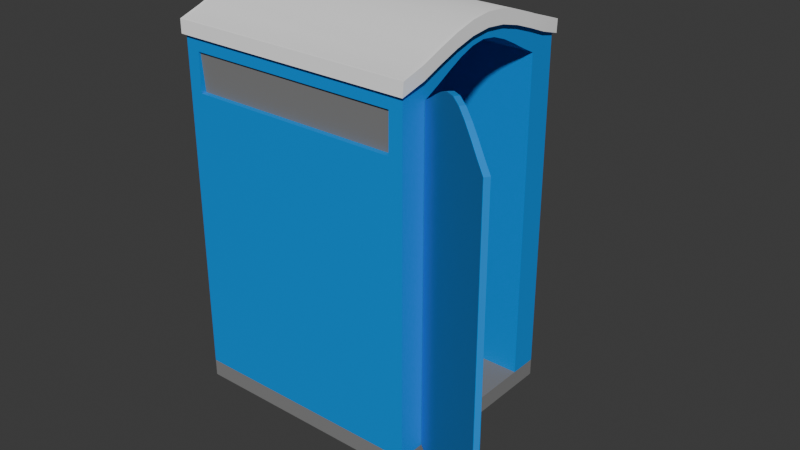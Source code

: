 # Source: door.blend  (saved by Blender 4.4.32; exported with 4.5.12 LTS)
import bpy
from mathutils import Matrix  # noqa: F401  (used for matrix-valued properties, if any)

bpy.ops.wm.read_factory_settings(use_empty=True)
scene = bpy.context.scene
scene.name = 'Scene'

# ---- collections
col_collection = bpy.data.collections.new('Collection'); scene.collection.children.link(col_collection)

# ---- materials (node trees are filled in below, after node groups)
mat_material = bpy.data.materials.new('Material')
mat_material.alpha_threshold = 0.0
mat_material.roughness = 0.5
mat_material.line_color = (0.0, 0.0, 0.0, 1.0)
mat_material_001 = bpy.data.materials.new('Material.001')
mat_material_002 = bpy.data.materials.new('Material.002')
mat_material_003 = bpy.data.materials.new('Material.003')
mat_material_004 = bpy.data.materials.new('Material.004')

# ---- node groups
ng_smooth_by_angle = bpy.data.node_groups.new('Smooth by Angle', 'GeometryNodeTree')
_s = ng_smooth_by_angle.interface.new_socket(name='Mesh', in_out='OUTPUT', socket_type='NodeSocketGeometry')
_s = ng_smooth_by_angle.interface.new_socket(name='Mesh', in_out='INPUT', socket_type='NodeSocketGeometry')
_s = ng_smooth_by_angle.interface.new_socket(name='Angle', in_out='INPUT', socket_type='NodeSocketFloat')
_s.subtype = 'ANGLE'
_s.default_value = 0.5236
_s.min_value = 0.0
_s.max_value = 3.142
_s.description = 'Maximum face angle for smooth edges'
_s = ng_smooth_by_angle.interface.new_socket(name='Ignore Sharpness', in_out='INPUT', socket_type='NodeSocketBool')
_s.force_non_field = True
ng_smooth_by_angle.description = 'Set the sharpness of mesh edges based on the angle between the neighboring faces'
ng_smooth_by_angle.is_modifier = True
_N = ng_smooth_by_angle.nodes; _L = ng_smooth_by_angle.links
n0 = _N.new('GeometryNodeSetShadeSmooth'); n0.name = 'Set Shade Smooth'; n0.location = (120, -80)
n0.domain = 'EDGE'
n1 = _N.new('GeometryNodeSetShadeSmooth'); n1.name = 'Set Shade Smooth.001'; n1.location = (300, -80)
n2 = _N.new('NodeGroupOutput'); n2.name = 'Group Output'; n2.location = (480, -80)
n3 = _N.new('GeometryNodeInputMeshEdgeAngle'); n3.name = 'Edge Angle'; n3.location = (-440, -240)
n4 = _N.new('NodeGroupInput'); n4.name = 'Group Input'; n4.location = (-80, -80)
n5 = _N.new('GeometryNodeInputEdgeSmooth'); n5.name = 'Is Edge Smooth'; n5.location = (-260, -120)
n6 = _N.new('GeometryNodeInputShadeSmooth'); n6.name = 'Is Shade Smooth'; n6.location = (-440, -397)
n7 = _N.new('FunctionNodeCompare'); n7.name = 'Compare'; n7.location = (-260, -260)
n7.operation = 'LESS_EQUAL'
n7.inputs[6].default_value = (0.0, 0.0, 0.0, 0.0)
n7.inputs[7].default_value = (0.0, 0.0, 0.0, 0.0)
n8 = _N.new('FunctionNodeBooleanMath'); n8.name = 'Boolean Math.001'; n8.location = (-80, -260)
n9 = _N.new('NodeGroupInput'); n9.name = 'Group Input.001'; n9.location = (-440, -329)
n10 = _N.new('NodeGroupInput'); n10.name = 'Group Input.002'; n10.location = (-259, -189)
n11 = _N.new('FunctionNodeBooleanMath'); n11.name = 'Boolean Math'; n11.location = (-80, -149)
n11.operation = 'OR'
n12 = _N.new('FunctionNodeBooleanMath'); n12.name = 'Boolean Math.002'; n12.location = (-260, -380)
n12.operation = 'OR'
n13 = _N.new('NodeGroupInput'); n13.name = 'Group Input.003'; n13.location = (-440, -460)
_L.new(n3.outputs[0], n7.inputs[0])
_L.new(n1.outputs[0], n2.inputs[0])
_L.new(n9.outputs[1], n7.inputs[1])
_L.new(n7.outputs[0], n8.inputs[0])
_L.new(n4.outputs[0], n0.inputs[0])
_L.new(n0.outputs[0], n1.inputs[0])
_L.new(n8.outputs[0], n0.inputs[2])
_L.new(n10.outputs[2], n11.inputs[1])
_L.new(n5.outputs[0], n11.inputs[0])
_L.new(n11.outputs[0], n0.inputs[1])
_L.new(n13.outputs[2], n12.inputs[1])
_L.new(n6.outputs[0], n12.inputs[0])
_L.new(n12.outputs[0], n8.inputs[1])
n2.is_active_output = True

# ---- material node trees
mat_material.use_nodes = True; mat_material.node_tree.nodes.clear()
_N = mat_material.node_tree.nodes; _L = mat_material.node_tree.links
n0 = _N.new('ShaderNodeOutputMaterial'); n0.name = 'Material Output'; n0.location = (300, 300)
n1 = _N.new('ShaderNodeBsdfPrincipled'); n1.name = 'Principled BSDF'; n1.location = (10, 300)
n1.inputs[0].default_value = (0.0, 0.2735, 0.8004, 1.0)
n1.inputs[2].default_value = 1.0
n1.inputs[3].default_value = 1.45
_L.new(n1.outputs[0], n0.inputs[0])
n0.is_active_output = True
mat_material_001.use_nodes = True; mat_material_001.node_tree.nodes.clear()
_N = mat_material_001.node_tree.nodes; _L = mat_material_001.node_tree.links
n0 = _N.new('ShaderNodeBsdfPrincipled'); n0.name = 'Principled BSDF'; n0.location = (10, 300)
n0.inputs[0].default_value = (0.2199, 0.2199, 0.2199, 1.0)
n0.inputs[2].default_value = 1.0
n1 = _N.new('ShaderNodeOutputMaterial'); n1.name = 'Material Output'; n1.location = (300, 300)
_L.new(n0.outputs[0], n1.inputs[0])
n1.is_active_output = True
mat_material_002.use_nodes = True; mat_material_002.node_tree.nodes.clear()
_N = mat_material_002.node_tree.nodes; _L = mat_material_002.node_tree.links
n0 = _N.new('ShaderNodeBsdfPrincipled'); n0.name = 'Principled BSDF'; n0.location = (10, 300)
n0.inputs[0].default_value = (1.0, 1.0, 1.0, 1.0)
n0.inputs[2].default_value = 1.0
n1 = _N.new('ShaderNodeOutputMaterial'); n1.name = 'Material Output'; n1.location = (300, 300)
_L.new(n0.outputs[0], n1.inputs[0])
n1.is_active_output = True
mat_material_003.use_nodes = True; mat_material_003.node_tree.nodes.clear()
_N = mat_material_003.node_tree.nodes; _L = mat_material_003.node_tree.links
n0 = _N.new('ShaderNodeBsdfPrincipled'); n0.name = 'Principled BSDF'; n0.location = (10, 300)
n0.inputs[0].default_value = (0.008344, 0.008344, 0.008344, 1.0)
n0.inputs[2].default_value = 1.0
n1 = _N.new('ShaderNodeOutputMaterial'); n1.name = 'Material Output'; n1.location = (300, 300)
_L.new(n0.outputs[0], n1.inputs[0])
n1.is_active_output = True
mat_material_004.use_nodes = True; mat_material_004.node_tree.nodes.clear()
_N = mat_material_004.node_tree.nodes; _L = mat_material_004.node_tree.links
n0 = _N.new('ShaderNodeBsdfPrincipled'); n0.name = 'Principled BSDF'; n0.location = (10, 300)
n0.inputs[0].default_value = (0.0, 0.003313, 0.02475, 1.0)
n0.inputs[1].default_value = 0.1654
n0.inputs[2].default_value = 0.1654
n1 = _N.new('ShaderNodeOutputMaterial'); n1.name = 'Material Output'; n1.location = (300, 300)
_L.new(n0.outputs[0], n1.inputs[0])
n1.is_active_output = True

# ---- world
world_world = bpy.data.worlds.new('World'); scene.world = world_world
world_world.use_nodes = True; world_world.node_tree.nodes.clear()
_N = world_world.node_tree.nodes; _L = world_world.node_tree.links
n0 = _N.new('ShaderNodeOutputWorld'); n0.name = 'World Output'; n0.location = (300, 300)
n1 = _N.new('ShaderNodeBackground'); n1.name = 'Background'; n1.location = (10, 300)
n1.inputs[0].default_value = (0.05088, 0.05088, 0.05088, 1.0)
_L.new(n1.outputs[0], n0.inputs[0])
n0.is_active_output = True
world_world.color = (0.05088, 0.05088, 0.05088)
world_world.sun_shadow_jitter_overblur = 0.0

# ---- meshes
me_cube_001 = bpy.data.meshes.new('Cube.001')
me_cube_001.from_pydata([(-1.391, -1.0, 0.03586), (-1.391, 1.0, 0.03586), (1.0, -1.0, 0.03586), (1.0, -0.716, 3.438), (1.0, 1.0, 0.03586), (1.0, 0.716, 3.438), (-1.256, -0.9998, 3.024), (-1.269, 0.9999, 3.011), (1.0, 0.716, 0.2036), (1.0, -0.716, 0.2036), (-1.257, -0.9962, 3.402), (-1.27, 0.9962, 3.415), (0.8779, 0.9999, 3.011), (0.8649, -0.9998, 3.024), (1.0, 0.5728, 3.509), (1.0, 0.4296, 3.587), (1.0, 0.2864, 3.658), (1.0, 0.1432, 3.71), (1.0, 0.0, 3.73), (1.0, -0.1432, 3.71), (1.0, -0.2864, 3.658), (1.0, -0.4296, 3.587), (1.0, -0.5728, 3.509), (-1.245, -0.5728, 3.509), (-1.245, -0.716, 3.438), (-1.245, 0.716, 3.438), (-1.245, 0.716, 0.2036), (-1.245, -0.716, 0.2036), (-1.245, 0.5728, 3.509), (-1.245, 0.4296, 3.587), (-1.245, 0.2864, 3.658), (-1.245, 0.1432, 3.71), (-1.245, 0.0, 3.73), (-1.245, -0.1432, 3.71), (-1.245, -0.2864, 3.658), (-1.245, -0.4296, 3.587), (0.8649, -0.9962, 3.402), (0.8779, 0.9962, 3.415), (1.0, 0.7969, 3.608), (1.0, 0.5976, 3.686), (1.0, 0.3984, 3.757), (1.0, 0.1992, 3.809), (1.0, -6.358e-09, 3.829), (1.0, -0.1992, 3.809), (1.0, -0.3984, 3.757), (1.0, -0.5976, 3.686), (1.0, -0.7969, 3.608), (-1.392, 0.7969, 3.608), (-1.392, 0.5976, 3.686), (-1.392, 0.3984, 3.757), (-1.392, 0.1992, 3.809), (-1.392, -6.358e-09, 3.829), (-1.392, -0.1992, 3.809), (-1.392, -0.3984, 3.757), (-1.392, -0.5976, 3.686), (-1.392, -0.7969, 3.608), (-1.392, 0.7969, 3.738), (-1.392, 0.5976, 3.816), (-1.392, -5.546e-09, 3.959), (-1.392, -0.1992, 3.939), (-1.392, 0.1992, 3.939), (-1.392, 0.9961, 3.667), (-1.392, 0.3984, 3.887), (-1.392, -0.7969, 3.738), (-1.392, -0.9961, 3.667), (1.0, -0.7969, 3.738), (1.0, -0.9961, 3.667), (1.0, 0.9961, 3.667), (1.0, 0.7969, 3.738), (1.0, 0.5976, 3.816), (1.0, 0.3984, 3.887), (1.0, 0.1992, 3.939), (1.0, -5.546e-09, 3.959), (1.0, -0.1992, 3.939), (1.0, -0.3984, 3.887), (1.0, -0.5976, 3.816), (-1.392, -0.3984, 3.887), (-1.392, -0.5976, 3.816), (1.0, 0.4296, 0.2036), (1.0, 0.1432, 0.2036), (1.0, -0.1432, 0.2036), (1.0, -0.4296, 0.2036), (-1.245, 0.4296, 0.2036), (-1.245, 0.1432, 0.2036), (-1.245, -0.1432, 0.2036), (-1.245, -0.4296, 0.2036), (-0.7958, 0.716, 0.2036), (-0.3468, 0.716, 0.2036), (0.1021, 0.716, 0.2036), (0.5511, 0.716, 0.2036), (0.5511, -0.716, 0.2036), (0.1021, -0.716, 0.2036), (-0.3468, -0.716, 0.2036), (-0.7958, -0.716, 0.2036), (0.5511, -0.4296, 0.2036), (0.1021, -0.4296, 0.2036), (-0.3468, -0.4296, 0.2036), (0.5511, -0.1432, 0.2036), (0.1021, -0.1432, 0.2036), (-0.3468, -0.1432, 0.2036), (0.5511, 0.1432, 0.2036), (0.1021, 0.1432, 0.2036), (-0.3468, 0.1432, 0.2036), (0.5511, 0.4296, 0.2036), (0.1021, 0.4296, 0.2036), (-0.3468, 0.4296, 0.2036), (-1.245, -0.4296, 1.036), (-1.245, -0.716, 1.036), (-0.7958, -0.716, 1.036), (-1.245, 0.716, 1.036), (-1.245, 0.4296, 1.036), (-1.245, 0.1432, 1.036), (-1.245, -0.1432, 1.036), (-0.7958, 0.716, 1.036), (-0.3468, 0.716, 1.036), (-0.3468, -0.716, 1.036), (-0.7958, -0.4296, 1.036), (-0.3468, -0.4296, 1.036), (-0.7958, -0.1432, 1.036), (-0.3468, -0.1432, 1.036), (-0.7958, 0.1432, 1.036), (-0.3468, 0.1432, 1.036), (-0.7958, 0.4296, 1.036), (-0.3468, 0.4296, 1.036), (1.0, -1.0, 0.2036), (-1.391, -1.0, 0.2036), (-1.392, -0.9961, 3.537), (1.0, -0.9961, 3.537), (-1.391, 1.0, 0.2036), (1.0, 1.0, 0.2036), (-1.392, 0.9961, 3.537), (1.0, 0.9961, 3.537), (-1.269, 0.9463, 3.011), (0.8779, 0.9463, 3.011), (-1.27, 0.975, 3.415), (0.8779, 0.975, 3.415), (0.8649, -0.9471, 3.024), (-1.256, -0.9471, 3.024), (-1.257, -0.9758, 3.402), (0.8649, -0.9758, 3.402), (-1.434, 0.7969, 3.608), (-1.434, 0.5976, 3.686), (-1.434, -6.358e-09, 3.829), (-1.434, -0.1992, 3.809), (-1.434, 0.1992, 3.809), (-1.418, 1.029, 3.537), (-1.434, 0.3984, 3.757), (-1.434, -0.7969, 3.608), (-1.418, -1.029, 3.537), (1.042, -0.7969, 3.608), (1.026, -1.029, 3.537), (1.026, 1.029, 3.537), (1.042, 0.7969, 3.608), (1.042, 0.5976, 3.686), (1.042, 0.3984, 3.757), (1.042, 0.1992, 3.809), (1.042, -6.358e-09, 3.829), (1.042, -0.1992, 3.809), (1.042, -0.3984, 3.757), (1.042, -0.5976, 3.686), (-1.434, -0.3984, 3.757), (-1.434, -0.5976, 3.686), (-1.434, 0.7969, 3.738), (-1.434, 0.5976, 3.816), (-1.434, -5.546e-09, 3.959), (-1.434, -0.1992, 3.939), (-1.434, 0.1992, 3.939), (-1.425, 1.023, 3.667), (-1.434, 0.3984, 3.887), (-1.434, -0.7969, 3.738), (-1.425, -1.023, 3.667), (1.042, -0.7969, 3.738), (1.033, -1.023, 3.667), (1.033, 1.023, 3.667), (1.042, 0.7969, 3.738), (1.042, 0.5976, 3.816), (1.042, 0.3984, 3.887), (1.042, 0.1992, 3.939), (1.042, -5.546e-09, 3.959), (1.042, -0.1992, 3.939), (1.042, -0.3984, 3.887), (1.042, -0.5976, 3.816), (-1.434, -0.3984, 3.887), (-1.434, -0.5976, 3.816)], [], [(16, 17, 31, 30), (1, 4, 2, 0), (2, 124, 125, 0), (1, 128, 129, 4), (0, 125, 128, 1), (129, 8, 78, 79, 80, 81, 9, 124, 2, 4), (26, 25, 28, 29, 30, 31, 32, 33, 34, 35, 23, 24, 27, 85, 84, 83, 82), (17, 18, 32, 31), (18, 19, 33, 32), (19, 20, 34, 33), (22, 3, 24, 23), (20, 21, 35, 34), (5, 14, 28, 25), (8, 5, 25, 26, 86, 87, 88, 89), (21, 22, 23, 35), (14, 15, 29, 28), (3, 9, 90, 91, 92, 93, 27, 24), (15, 16, 30, 29), (83, 84, 112, 111), (69, 70, 176, 175), (22, 21, 20, 19, 18, 17, 16, 15, 14, 5, 8, 129, 131, 38, 39, 40, 41, 42, 43, 44, 45, 46, 127, 124, 9, 3), (7, 11, 134, 132), (10, 6, 137, 138), (47, 130, 128, 125, 126, 55, 54, 53, 52, 51, 50, 49, 48), (56, 57, 62, 60, 58, 59, 76, 77, 63, 64, 66, 65, 75, 74, 73, 72, 71, 70, 69, 68, 67, 61), (39, 38, 152, 153), (48, 49, 146, 141), (68, 69, 175, 174), (38, 131, 151, 152), (51, 52, 143, 142), (126, 127, 150, 148), (67, 68, 174, 173), (127, 46, 149, 150), (66, 64, 170, 172), (131, 130, 145, 151), (65, 66, 172, 171), (61, 67, 173, 167), (54, 55, 147, 161), (64, 63, 169, 170), (63, 77, 183, 169), (47, 48, 141, 140), (53, 54, 161, 160), (62, 57, 163, 168), (77, 76, 182, 183), (52, 53, 160, 143), (60, 62, 168, 166), (102, 105, 123, 121), (96, 99, 119, 117), (82, 83, 111, 110), (26, 82, 110, 109), (9, 81, 94, 90), (90, 94, 95, 91), (91, 95, 96, 92), (85, 27, 107, 106), (81, 80, 97, 94), (94, 97, 98, 95), (95, 98, 99, 96), (27, 93, 108, 107), (80, 79, 100, 97), (97, 100, 101, 98), (98, 101, 102, 99), (105, 87, 114, 123), (79, 78, 103, 100), (100, 103, 104, 101), (101, 104, 105, 102), (87, 86, 113, 114), (78, 8, 89, 103), (103, 89, 88, 104), (104, 88, 87, 105), (99, 102, 121, 119), (122, 113, 109, 110), (108, 116, 106, 107), (116, 118, 112, 106), (118, 120, 111, 112), (120, 122, 110, 111), (115, 117, 116, 108), (117, 119, 118, 116), (119, 121, 120, 118), (121, 123, 122, 120), (123, 114, 113, 122), (84, 85, 106, 112), (93, 92, 115, 108), (86, 26, 109, 113), (92, 96, 117, 115), (13, 6, 125, 124), (10, 36, 127, 126), (6, 10, 126, 125), (36, 13, 124, 127), (7, 12, 129, 128), (37, 11, 130, 131), (12, 37, 131, 129), (11, 7, 128, 130), (133, 132, 134, 135), (11, 37, 135, 134), (37, 12, 133, 135), (12, 7, 132, 133), (136, 139, 138, 137), (6, 13, 136, 137), (13, 36, 139, 136), (36, 10, 138, 139), (160, 161, 183, 182), (145, 140, 162, 167), (155, 154, 176, 177), (161, 147, 169, 183), (146, 144, 166, 168), (156, 155, 177, 178), (141, 146, 168, 163), (151, 145, 167, 173), (157, 156, 178, 179), (142, 143, 165, 164), (147, 148, 170, 169), (148, 150, 172, 170), (158, 157, 179, 180), (150, 149, 171, 172), (159, 158, 180, 181), (152, 151, 173, 174), (149, 159, 181, 171), (144, 142, 164, 166), (153, 152, 174, 175), (143, 160, 182, 165), (154, 153, 175, 176), (140, 141, 163, 162), (55, 126, 148, 147), (40, 39, 153, 154), (70, 71, 177, 176), (50, 51, 142, 144), (41, 40, 154, 155), (71, 72, 178, 177), (42, 41, 155, 156), (72, 73, 179, 178), (57, 56, 162, 163), (130, 47, 140, 145), (43, 42, 156, 157), (73, 74, 180, 179), (59, 58, 164, 165), (49, 50, 144, 146), (44, 43, 157, 158), (74, 75, 181, 180), (58, 60, 166, 164), (45, 44, 158, 159), (75, 65, 171, 181), (56, 61, 167, 162), (46, 45, 159, 149), (76, 59, 165, 182)])
me_cube_001.polygons.foreach_set('use_smooth', [True] * 144)
me_cube_001.polygons.foreach_set('material_index', [0, 1, 1, 1, 1, 1, 0, 0, 0, 0, 0, 0, 0, 0, 0, 0, 0, 0, 1, 2, 0, 0, 0, 0, 2, 0, 0, 2, 0, 0, 0, 2, 0, 2, 0, 2, 2, 0, 2, 2, 0, 0, 2, 2, 0, 2, 1, 1, 1, 1, 1, 1, 1, 1, 1, 1, 1, 0, 1, 1, 1, 1, 1, 1, 1, 0, 1, 1, 1, 1, 1, 1, 1, 1, 1, 1, 1, 1, 1, 1, 1, 0, 0, 1, 0, 0, 0, 0, 0, 0, 0, 0, 1, 0, 0, 0, 1, 0, 0, 0, 2, 2, 2, 2, 2, 2, 2, 2, 2, 2, 2, 2, 2, 2, 2, 2, 2, 2, 2, 2, 2, 2, 0, 0, 2, 0, 0, 2, 0, 2, 2, 0, 0, 2, 2, 0, 0, 2, 2, 0, 2, 2, 0, 2])
_uv = me_cube_001.uv_layers.new(name='UVMap')
_uv.uv.foreach_set('vector', [0.6068, 0.5892, 0.6068, 0.6071, 0.6068, 0.6071, 0.6068, 0.5892, 0.125, 0.5, 0.375, 0.5, 0.375, 0.75, 0.125, 0.75, 0.375, 0.75, 0.3858, 0.75, 0.3858, 1.0, 0.375, 1.0, 0.375, 0.25, 0.3858, 0.25, 0.3858, 0.5, 0.375, 0.5, 0.375, 0.0, 0.3858, 0.0, 0.3858, 0.25, 0.375, 0.25, 0.3858, 0.5, 0.404, 0.5355, 0.404, 0.5713, 0.404, 0.6071, 0.404, 0.6429, 0.404, 0.6787, 0.404, 0.7145, 0.3858, 0.75, 0.375, 0.75, 0.375, 0.5, 0.404, 0.5355, 0.6068, 0.5355, 0.6068, 0.5534, 0.6068, 0.5713, 0.6068, 0.5892, 0.6068, 0.6071, 0.6068, 0.625, 0.6068, 0.6429, 0.6068, 0.6608, 0.6068, 0.6787, 0.6068, 0.6966, 0.6068, 0.7145, 0.404, 0.7145, 0.404, 0.6787, 0.404, 0.6429, 0.404, 0.6071, 0.404, 0.5713, 0.6068, 0.6071, 0.6068, 0.625, 0.6068, 0.625, 0.6068, 0.6071, 0.6068, 0.625, 0.6068, 0.6429, 0.6068, 0.6429, 0.6068, 0.625, 0.6068, 0.6429, 0.6068, 0.6608, 0.6068, 0.6608, 0.6068, 0.6429, 0.6068, 0.6966, 0.6068, 0.7145, 0.6068, 0.7145, 0.6068, 0.6966, 0.6068, 0.6608, 0.6068, 0.6787, 0.6068, 0.6787, 0.6068, 0.6608, 0.6068, 0.5355, 0.6068, 0.5534, 0.6068, 0.5534, 0.6068, 0.5355, 0.404, 0.5355, 0.6068, 0.5355, 0.6068, 0.5355, 0.404, 0.5355, 0.404, 0.5355, 0.404, 0.5355, 0.404, 0.5355, 0.404, 0.5355, 0.6068, 0.6787, 0.6068, 0.6966, 0.6068, 0.6966, 0.6068, 0.6787, 0.6068, 0.5534, 0.6068, 0.5713, 0.6068, 0.5713, 0.6068, 0.5534, 0.6068, 0.7145, 0.404, 0.7145, 0.404, 0.7145, 0.404, 0.7145, 0.404, 0.7145, 0.404, 0.7145, 0.404, 0.7145, 0.6068, 0.7145, 0.6068, 0.5713, 0.6068, 0.5892, 0.6068, 0.5892, 0.6068, 0.5713, 0.404, 0.6071, 0.404, 0.6429, 0.404, 0.6429, 0.404, 0.6071, 0.0, 0.0, 0.0, 0.0, 0.0, 0.0, 0.0, 0.0, 0.6068, 0.6966, 0.6068, 0.6787, 0.6068, 0.6608, 0.6068, 0.6429, 0.6068, 0.625, 0.6068, 0.6071, 0.6068, 0.5892, 0.6068, 0.5713, 0.6068, 0.5534, 0.6068, 0.5355, 0.404, 0.5355, 0.3858, 0.5, 0.0, 0.0, 0.0, 0.0, 0.0, 0.0, 0.0, 0.0, 0.0, 0.0, 0.0, 0.0, 0.0, 0.0, 0.0, 0.0, 0.0, 0.0, 0.0, 0.0, 0.0, 0.0, 0.3858, 0.75, 0.404, 0.7145, 0.6068, 0.7145, 0.3716, 0.2516, 0.01413, 0.01114, 0.01413, 0.01114, 0.3716, 0.2516, 0.01563, 0.03829, 0.3701, 0.9476, 0.3701, 0.9476, 0.01563, 0.03829, 0.0, 0.0, 0.0, 0.0, 0.3858, 0.25, 0.3858, 0.0, 0.0, 0.0, 0.0, 0.0, 0.0, 0.0, 0.0, 0.0, 0.0, 0.0, 0.0, 0.0, 0.0, 0.0, 0.0, 0.0, 0.0, 0.0, 0.0, 0.0, 0.0, 0.0, 0.0, 0.0, 0.0, 0.0, 0.0, 0.0, 0.0, 0.0, 0.0, 0.0, 0.0, 0.0, 0.0, 0.0, 0.0, 0.0, 0.0, 0.0, 0.0, 0.0, 0.0, 0.0, 0.0, 0.0, 0.0, 0.0, 0.0, 0.0, 0.0, 0.0, 0.0, 0.0, 0.0, 0.0, 0.0, 0.0, 0.0, 0.0, 0.0, 0.0, 0.0, 0.0, 0.0, 0.0, 0.0, 0.0, 0.0, 0.0, 0.0, 0.0, 0.0, 0.0, 0.0, 0.0, 0.0, 0.0, 0.0, 0.0, 0.0, 0.0, 0.0, 0.0, 0.0, 0.0, 0.0, 0.0, 0.0, 0.0, 0.0, 0.0, 0.0, 0.0, 0.0, 0.0, 0.0, 0.0, 0.0, 0.0, 0.0, 0.0, 0.0, 0.0, 0.0, 0.0, 0.0, 0.0, 0.0, 0.0, 0.0, 0.0, 0.0, 0.0, 0.0, 0.0, 0.0, 0.0, 0.0, 0.0, 0.0, 0.0, 0.0, 0.0, 0.0, 0.0, 0.0, 0.0, 0.0, 0.0, 0.0, 0.0, 0.0, 0.0, 0.0, 0.0, 0.0, 0.0, 0.0, 0.0, 0.0, 0.0, 0.0, 0.0, 0.0, 0.0, 0.0, 0.0, 0.0, 0.0, 0.0, 0.0, 0.0, 0.0, 0.0, 0.0, 0.0, 0.0, 0.0, 0.0, 0.0, 0.0, 0.0, 0.0, 0.0, 0.0, 0.0, 0.0, 0.0, 0.0, 0.0, 0.0, 0.0, 0.0, 0.0, 0.0, 0.0, 0.0, 0.0, 0.0, 0.0, 0.0, 0.0, 0.0, 0.0, 0.0, 0.0, 0.0, 0.0, 0.0, 0.0, 0.0, 0.0, 0.0, 0.0, 0.0, 0.0, 0.0, 0.0, 0.0, 0.0, 0.0, 0.0, 0.0, 0.0, 0.0, 0.0, 0.0, 0.0, 0.0, 0.0, 0.0, 0.0, 0.0, 0.0, 0.0, 0.0, 0.0, 0.0, 0.0, 0.0, 0.0, 0.0, 0.0, 0.0, 0.0, 0.0, 0.0, 0.0, 0.0, 0.404, 0.6071, 0.404, 0.5713, 0.404, 0.5713, 0.404, 0.6071, 0.404, 0.6787, 0.404, 0.6429, 0.404, 0.6429, 0.404, 0.6787, 0.404, 0.5713, 0.404, 0.6071, 0.404, 0.6071, 0.404, 0.5713, 0.404, 0.5355, 0.404, 0.5713, 0.404, 0.5713, 0.404, 0.5355, 0.404, 0.7145, 0.404, 0.6787, 0.404, 0.6787, 0.404, 0.7145, 0.404, 0.7145, 0.404, 0.6787, 0.404, 0.6787, 0.404, 0.7145, 0.404, 0.7145, 0.404, 0.6787, 0.404, 0.6787, 0.404, 0.7145, 0.404, 0.6787, 0.404, 0.7145, 0.404, 0.7145, 0.404, 0.6787, 0.404, 0.6787, 0.404, 0.6429, 0.404, 0.6429, 0.404, 0.6787, 0.404, 0.6787, 0.404, 0.6429, 0.404, 0.6429, 0.404, 0.6787, 0.404, 0.6787, 0.404, 0.6429, 0.404, 0.6429, 0.404, 0.6787, 0.404, 0.7145, 0.404, 0.7145, 0.404, 0.7145, 0.404, 0.7145, 0.404, 0.6429, 0.404, 0.6071, 0.404, 0.6071, 0.404, 0.6429, 0.404, 0.6429, 0.404, 0.6071, 0.404, 0.6071, 0.404, 0.6429, 0.404, 0.6429, 0.404, 0.6071, 0.404, 0.6071, 0.404, 0.6429, 0.404, 0.5713, 0.404, 0.5355, 0.404, 0.5355, 0.404, 0.5713, 0.404, 0.6071, 0.404, 0.5713, 0.404, 0.5713, 0.404, 0.6071, 0.404, 0.6071, 0.404, 0.5713, 0.404, 0.5713, 0.404, 0.6071, 0.404, 0.6071, 0.404, 0.5713, 0.404, 0.5713, 0.404, 0.6071, 0.404, 0.5355, 0.404, 0.5355, 0.404, 0.5355, 0.404, 0.5355, 0.404, 0.5713, 0.404, 0.5355, 0.404, 0.5355, 0.404, 0.5713, 0.404, 0.5713, 0.404, 0.5355, 0.404, 0.5355, 0.404, 0.5713, 0.404, 0.5713, 0.404, 0.5355, 0.404, 0.5355, 0.404, 0.5713, 0.404, 0.6429, 0.404, 0.6071, 0.404, 0.6071, 0.404, 0.6429, 0.404, 0.5713, 0.404, 0.5355, 0.404, 0.5355, 0.404, 0.5713, 0.404, 0.7145, 0.404, 0.6787, 0.404, 0.6787, 0.404, 0.7145, 0.404, 0.6787, 0.404, 0.6429, 0.404, 0.6429, 0.404, 0.6787, 0.404, 0.6429, 0.404, 0.6071, 0.404, 0.6071, 0.404, 0.6429, 0.404, 0.6071, 0.404, 0.5713, 0.404, 0.5713, 0.404, 0.6071, 0.404, 0.7145, 0.404, 0.6787, 0.404, 0.6787, 0.404, 0.7145, 0.404, 0.6787, 0.404, 0.6429, 0.404, 0.6429, 0.404, 0.6787, 0.404, 0.6429, 0.404, 0.6071, 0.404, 0.6071, 0.404, 0.6429, 0.404, 0.6071, 0.404, 0.5713, 0.404, 0.5713, 0.404, 0.6071, 0.404, 0.5713, 0.404, 0.5355, 0.404, 0.5355, 0.404, 0.5713, 0.404, 0.6429, 0.404, 0.6787, 0.404, 0.6787, 0.404, 0.6429, 0.404, 0.7145, 0.404, 0.7145, 0.404, 0.7145, 0.404, 0.7145, 0.404, 0.5355, 0.404, 0.5355, 0.404, 0.5355, 0.404, 0.5355, 0.404, 0.7145, 0.404, 0.6787, 0.404, 0.6787, 0.404, 0.7145, 0.3701, 0.7315, 0.3701, 0.9476, 0.3858, 1.0, 0.3858, 0.75, 0.01563, 0.03829, 0.01563, 0.0326, 0.0, 0.0, 0.0, 0.0, 0.3701, 0.9476, 0.01563, 0.03829, 0.0, 0.0, 0.3858, 1.0, 0.01563, 0.0326, 0.3701, 0.7315, 0.3858, 0.75, 0.0, 0.0, 0.3716, 0.2516, 0.3716, 0.4709, 0.3858, 0.5, 0.3858, 0.25, 0.01413, 0.01633, 0.01413, 0.01114, 0.0, 0.0, 0.0, 0.0, 0.3716, 0.4709, 0.01413, 0.01633, 0.0, 0.0, 0.3858, 0.5, 0.01413, 0.01114, 0.3716, 0.2516, 0.3858, 0.25, 0.0, 0.0, 0.3716, 0.4709, 0.3716, 0.2516, 0.01413, 0.01114, 0.01413, 0.01633, 0.01413, 0.01114, 0.01413, 0.01633, 0.01413, 0.01633, 0.01413, 0.01114, 0.01413, 0.01633, 0.3716, 0.4709, 0.3716, 0.4709, 0.01413, 0.01633, 0.3716, 0.4709, 0.3716, 0.2516, 0.3716, 0.2516, 0.3716, 0.4709, 0.3701, 0.7315, 0.01563, 0.0326, 0.01563, 0.03829, 0.3701, 0.9476, 0.3701, 0.9476, 0.3701, 0.7315, 0.3701, 0.7315, 0.3701, 0.9476, 0.3701, 0.7315, 0.01563, 0.0326, 0.01563, 0.0326, 0.3701, 0.7315, 0.01563, 0.0326, 0.01563, 0.03829, 0.01563, 0.03829, 0.01563, 0.0326, 0.0, 0.0, 0.0, 0.0, 0.0, 0.0, 0.0, 0.0, 0.0, 0.0, 0.0, 0.0, 0.0, 0.0, 0.0, 0.0, 0.0, 0.0, 0.0, 0.0, 0.0, 0.0, 0.0, 0.0, 0.0, 0.0, 0.0, 0.0, 0.0, 0.0, 0.0, 0.0, 0.0, 0.0, 0.0, 0.0, 0.0, 0.0, 0.0, 0.0, 0.0, 0.0, 0.0, 0.0, 0.0, 0.0, 0.0, 0.0, 0.0, 0.0, 0.0, 0.0, 0.0, 0.0, 0.0, 0.0, 0.0, 0.0, 0.0, 0.0, 0.0, 0.0, 0.0, 0.0, 0.0, 0.0, 0.0, 0.0, 0.0, 0.0, 0.0, 0.0, 0.0, 0.0, 0.0, 0.0, 0.0, 0.0, 0.0, 0.0, 0.0, 0.0, 0.0, 0.0, 0.0, 0.0, 0.0, 0.0, 0.0, 0.0, 0.0, 0.0, 0.0, 0.0, 0.0, 0.0, 0.0, 0.0, 0.0, 0.0, 0.0, 0.0, 0.0, 0.0, 0.0, 0.0, 0.0, 0.0, 0.0, 0.0, 0.0, 0.0, 0.0, 0.0, 0.0, 0.0, 0.0, 0.0, 0.0, 0.0, 0.0, 0.0, 0.0, 0.0, 0.0, 0.0, 0.0, 0.0, 0.0, 0.0, 0.0, 0.0, 0.0, 0.0, 0.0, 0.0, 0.0, 0.0, 0.0, 0.0, 0.0, 0.0, 0.0, 0.0, 0.0, 0.0, 0.0, 0.0, 0.0, 0.0, 0.0, 0.0, 0.0, 0.0, 0.0, 0.0, 0.0, 0.0, 0.0, 0.0, 0.0, 0.0, 0.0, 0.0, 0.0, 0.0, 0.0, 0.0, 0.0, 0.0, 0.0, 0.0, 0.0, 0.0, 0.0, 0.0, 0.0, 0.0, 0.0, 0.0, 0.0, 0.0, 0.0, 0.0, 0.0, 0.0, 0.0, 0.0, 0.0, 0.0, 0.0, 0.0, 0.0, 0.0, 0.0, 0.0, 0.0, 0.0, 0.0, 0.0, 0.0, 0.0, 0.0, 0.0, 0.0, 0.0, 0.0, 0.0, 0.0, 0.0, 0.0, 0.0, 0.0, 0.0, 0.0, 0.0, 0.0, 0.0, 0.0, 0.0, 0.0, 0.0, 0.0, 0.0, 0.0, 0.0, 0.0, 0.0, 0.0, 0.0, 0.0, 0.0, 0.0, 0.0, 0.0, 0.0, 0.0, 0.0, 0.0, 0.0, 0.0, 0.0, 0.0, 0.0, 0.0, 0.0, 0.0, 0.0, 0.0, 0.0, 0.0, 0.0, 0.0, 0.0, 0.0, 0.0, 0.0, 0.0, 0.0, 0.0, 0.0, 0.0, 0.0, 0.0, 0.0, 0.0, 0.0, 0.0, 0.0, 0.0, 0.0, 0.0, 0.0, 0.0, 0.0, 0.0, 0.0, 0.0, 0.0, 0.0, 0.0, 0.0, 0.0, 0.0, 0.0, 0.0, 0.0, 0.0, 0.0, 0.0, 0.0, 0.0, 0.0, 0.0, 0.0, 0.0, 0.0, 0.0, 0.0, 0.0, 0.0, 0.0, 0.0, 0.0, 0.0, 0.0, 0.0, 0.0, 0.0, 0.0, 0.0, 0.0, 0.0, 0.0, 0.0, 0.0, 0.0, 0.0, 0.0, 0.0, 0.0, 0.0, 0.0, 0.0, 0.0, 0.0, 0.0, 0.0, 0.0, 0.0, 0.0, 0.0, 0.0, 0.0, 0.0, 0.0, 0.0, 0.0, 0.0, 0.0, 0.0, 0.0, 0.0, 0.0, 0.0, 0.0, 0.0, 0.0, 0.0, 0.0, 0.0, 0.0])
me_cube_001.materials.append(mat_material)
me_cube_001.materials.append(mat_material_001)
me_cube_001.materials.append(mat_material_002)
me_cube_001.update()
me_cube_003 = bpy.data.meshes.new('Cube.003')
me_cube_003.from_pydata([(1.037, -0.6948, 3.438), (1.153, -0.7798, 3.509), (1.037, -0.6948, 0.2036), (2.19, -1.545, 0.2036), (2.19, -1.545, 3.438), (2.075, -1.46, 3.509), (1.96, -1.375, 3.587), (1.844, -1.29, 3.658), (1.729, -1.205, 3.71), (1.614, -1.12, 3.73), (1.499, -1.035, 3.71), (1.383, -0.9497, 3.658), (1.268, -0.8648, 3.587), (1.006, -0.7369, 3.438), (1.122, -0.8219, 3.509), (1.006, -0.7369, 0.2036), (2.159, -1.587, 0.2036), (2.159, -1.587, 3.438), (2.044, -1.502, 3.509), (1.929, -1.417, 3.587), (1.813, -1.332, 3.658), (1.698, -1.247, 3.71), (1.583, -1.162, 3.73), (1.468, -1.077, 3.71), (1.352, -0.9918, 3.658), (1.237, -0.9068, 3.587)], [], [(1, 0, 2, 3, 4, 5, 6, 7, 8, 9, 10, 11, 12), (14, 25, 24, 23, 22, 21, 20, 19, 18, 17, 16, 15, 13), (4, 3, 16, 17), (12, 11, 24, 25), (5, 4, 17, 18), (1, 12, 25, 14), (6, 5, 18, 19), (7, 6, 19, 20), (8, 7, 20, 21), (0, 1, 14, 13), (9, 8, 21, 22), (2, 0, 13, 15), (10, 9, 22, 23), (3, 2, 15, 16), (11, 10, 23, 24)])
_uv = me_cube_003.uv_layers.new(name='UVMap')
_uv.uv.foreach_set('vector', [0.0, 0.0, 0.0, 0.0, 0.0, 0.0, 0.0, 0.0, 0.0, 0.0, 0.0, 0.0, 0.0, 0.0, 0.0, 0.0, 0.0, 0.0, 0.0, 0.0, 0.0, 0.0, 0.0, 0.0, 0.0, 0.0, 0.0, 0.0, 0.0, 0.0, 0.0, 0.0, 0.0, 0.0, 0.0, 0.0, 0.0, 0.0, 0.0, 0.0, 0.0, 0.0, 0.0, 0.0, 0.0, 0.0, 0.0, 0.0, 0.0, 0.0, 0.0, 0.0, 0.0, 0.0, 0.0, 0.0, 0.0, 0.0, 0.0, 0.0, 0.0, 0.0, 0.0, 0.0, 0.0, 0.0, 0.0, 0.0, 0.0, 0.0, 0.0, 0.0, 0.0, 0.0, 0.0, 0.0, 0.0, 0.0, 0.0, 0.0, 0.0, 0.0, 0.0, 0.0, 0.0, 0.0, 0.0, 0.0, 0.0, 0.0, 0.0, 0.0, 0.0, 0.0, 0.0, 0.0, 0.0, 0.0, 0.0, 0.0, 0.0, 0.0, 0.0, 0.0, 0.0, 0.0, 0.0, 0.0, 0.0, 0.0, 0.0, 0.0, 0.0, 0.0, 0.0, 0.0, 0.0, 0.0, 0.0, 0.0, 0.0, 0.0, 0.0, 0.0, 0.0, 0.0, 0.0, 0.0, 0.0, 0.0, 0.0, 0.0, 0.0, 0.0, 0.0, 0.0, 0.0, 0.0, 0.0, 0.0, 0.0, 0.0, 0.0, 0.0, 0.0, 0.0, 0.0, 0.0, 0.0, 0.0, 0.0, 0.0, 0.0, 0.0, 0.0, 0.0])
me_cube_003.materials.append(mat_material)
me_cube_003.update()
me_cylinder = bpy.data.meshes.new('Cylinder')
me_cylinder.from_pydata([(0.0, 0.8009, -1.0), (0.0, 0.7939, 1.0), (0.1562, 0.7855, -1.0), (0.1549, 0.7786, 1.0), (0.3065, 0.7399, -1.0), (0.3038, 0.7335, 1.0), (0.445, 0.6659, -1.0), (0.4411, 0.6601, 1.0), (0.5663, 0.5663, -1.0), (0.5614, 0.5614, 1.0), (0.6659, 0.445, -1.0), (0.6601, 0.4411, 1.0), (0.7399, 0.3065, -1.0), (0.7335, 0.3038, 1.0), (0.7855, 0.1562, -1.0), (0.7786, 0.1549, 1.0), (0.8009, 1.187e-08, -1.0), (0.7939, 0.0, 1.0), (0.7855, -0.1562, -1.0), (0.7786, -0.1549, 1.0), (0.7399, -0.3065, -1.0), (0.7335, -0.3038, 1.0), (0.6659, -0.445, -1.0), (0.6601, -0.4411, 1.0), (0.5663, -0.5663, -1.0), (0.5614, -0.5614, 1.0), (0.445, -0.6659, -1.0), (0.4411, -0.6601, 1.0), (0.3065, -0.7399, -1.0), (0.3038, -0.7335, 1.0), (0.1562, -0.7855, -1.0), (0.1549, -0.7786, 1.0), (0.0, -0.8009, -1.0), (0.0, -0.7939, 1.0), (-0.1562, -0.7855, -1.0), (-0.1549, -0.7786, 1.0), (-0.3065, -0.7399, -1.0), (-0.3038, -0.7335, 1.0), (-0.445, -0.6659, -1.0), (-0.4411, -0.6601, 1.0), (-0.5663, -0.5663, -1.0), (-0.5614, -0.5614, 1.0), (-0.6659, -0.445, -1.0), (-0.6601, -0.4411, 1.0), (-0.7399, -0.3065, -1.0), (-0.7335, -0.3038, 1.0), (-0.7855, -0.1562, -1.0), (-0.7786, -0.1549, 1.0), (-0.8009, 1.187e-08, -1.0), (-0.7939, 0.0, 1.0), (-0.7855, 0.1562, -1.0), (-0.7786, 0.1549, 1.0), (-0.7399, 0.3065, -1.0), (-0.7335, 0.3038, 1.0), (-0.6659, 0.445, -1.0), (-0.6601, 0.4411, 1.0), (-0.5663, 0.5663, -1.0), (-0.5614, 0.5614, 1.0), (-0.445, 0.6659, -1.0), (-0.4411, 0.6601, 1.0), (-0.3065, 0.7399, -1.0), (-0.3038, 0.7335, 1.0), (-0.1562, 0.7855, -1.0), (-0.1549, 0.7786, 1.0), (0.1951, 0.9808, 1.0), (0.0, 1.0, 1.0), (0.3827, 0.9239, 1.0), (0.5556, 0.8315, 1.0), (0.7071, 0.7071, 1.0), (0.8315, 0.5556, 1.0), (0.9239, 0.3827, 1.0), (0.9808, 0.1951, 1.0), (1.0, 0.0, 1.0), (0.9808, -0.1951, 1.0), (0.9239, -0.3827, 1.0), (0.8315, -0.5556, 1.0), (0.7071, -0.7071, 1.0), (0.5556, -0.8315, 1.0), (0.3827, -0.9239, 1.0), (0.1951, -0.9808, 1.0), (0.0, -1.0, 1.0), (-0.1951, -0.9808, 1.0), (-0.3827, -0.9239, 1.0), (-0.5556, -0.8315, 1.0), (-0.7071, -0.7071, 1.0), (-0.8315, -0.5556, 1.0), (-0.9239, -0.3827, 1.0), (-0.9808, -0.1951, 1.0), (-1.0, 0.0, 1.0), (-0.9808, 0.1951, 1.0), (-0.9239, 0.3827, 1.0), (-0.8315, 0.5556, 1.0), (-0.7071, 0.7071, 1.0), (-0.5556, 0.8315, 1.0), (-0.3827, 0.9239, 1.0), (-0.1951, 0.9808, 1.0), (0.1996, 1.001, 1.052), (0.0005829, 1.02, 1.052), (0.391, 0.9425, 1.052), (0.5673, 0.8482, 1.052), (0.7219, 0.7214, 1.052), (0.8488, 0.5668, 1.052), (0.9431, 0.3904, 1.052), (1.001, 0.199, 1.052), (0.9431, -0.3904, 1.052), (1.001, -0.199, 1.052), (0.8488, -0.5668, 1.052), (0.7219, -0.7214, 1.052), (0.5673, -0.8482, 1.052), (0.391, -0.9425, 1.052), (0.1996, -1.001, 1.052), (0.0005829, -1.02, 1.052), (-0.1984, -1.001, 1.052), (-0.3898, -0.9425, 1.052), (-0.5662, -0.8482, 1.052), (-0.7208, -0.7214, 1.052), (-0.8476, -0.5668, 1.052), (-0.9419, -0.3904, 1.052), (-1.0, -0.199, 1.052), (-1.02, 0.0, 1.052), (-1.0, 0.199, 1.052), (-0.9419, 0.3904, 1.052), (-0.8476, 0.5668, 1.052), (-0.7208, 0.7214, 1.052), (-0.5662, 0.8482, 1.052), (-0.3898, 0.9425, 1.052), (-0.1984, 1.001, 1.052), (0.1586, 0.7943, 1.052), (0.0005829, 0.8099, 1.052), (0.3105, 0.7482, 1.052), (0.4505, 0.6734, 1.052), (0.5733, 0.5727, 1.052), (0.674, 0.4499, 1.052), (0.7488, 0.3099, 1.052), (0.7949, 0.158, 1.052), (0.7488, -0.3099, 1.052), (0.7949, -0.158, 1.052), (0.674, -0.4499, 1.052), (0.5733, -0.5727, 1.052), (0.4505, -0.6734, 1.052), (0.3105, -0.7482, 1.052), (0.1586, -0.7943, 1.052), (0.0005829, -0.8099, 1.052), (-0.1574, -0.7943, 1.052), (-0.3093, -0.7482, 1.052), (-0.4494, -0.6734, 1.052), (-0.5721, -0.5727, 1.052), (-0.6728, -0.4499, 1.052), (-0.7476, -0.3099, 1.052), (-0.7937, -0.158, 1.052), (-0.8093, 0.0, 1.052), (-0.7937, 0.158, 1.052), (-0.7476, 0.3099, 1.052), (-0.6728, 0.4499, 1.052), (-0.5721, 0.5727, 1.052), (-0.4494, 0.6734, 1.052), (-0.3093, 0.7482, 1.052), (-0.1574, 0.7943, 1.052), (0.1549, 0.7786, 0.8249), (0.0, 0.7939, 0.8249), (0.3038, 0.7335, 0.8249), (0.4411, 0.6601, 0.8249), (0.5614, 0.5614, 0.8249), (0.6601, 0.4411, 0.8249), (0.7335, 0.3038, 0.8249), (0.7786, 0.1549, 0.8249), (0.7939, 0.0, 0.8249), (0.7786, -0.1549, 0.8249), (0.7335, -0.3038, 0.8249), (0.6601, -0.4411, 0.8249), (0.5614, -0.5614, 0.8249), (0.4411, -0.6601, 0.8249), (0.3038, -0.7335, 0.8249), (0.1549, -0.7786, 0.8249), (0.0, -0.7939, 0.8249), (-0.1549, -0.7786, 0.8249), (-0.3038, -0.7335, 0.8249), (-0.4411, -0.6601, 0.8249), (-0.5614, -0.5614, 0.8249), (-0.6601, -0.4411, 0.8249), (-0.7335, -0.3038, 0.8249), (-0.7786, -0.1549, 0.8249), (-0.7939, 0.0, 0.8249), (-0.7786, 0.1549, 0.8249), (-0.7335, 0.3038, 0.8249), (-0.6601, 0.4411, 0.8249), (-0.5614, 0.5614, 0.8249), (-0.4411, 0.6601, 0.8249), (-0.3038, 0.7335, 0.8249), (-0.1549, 0.7786, 0.8249), (-1.004, 1.001, 2.618), (-1.004, 1.02, 2.364), (-1.004, 0.9425, 2.863), (-1.004, 0.8482, 3.088), (-1.004, 0.7214, 3.285), (-1.004, 0.5668, 3.447), (-1.004, 0.3904, 3.568), (-1.004, 0.199, 3.642), (-1.004, -0.3904, 3.568), (-1.004, -0.199, 3.642), (-1.004, -0.5668, 3.447), (-1.004, -0.7214, 3.285), (-1.004, -0.8482, 3.088), (-1.004, -0.9425, 2.863), (-1.004, -1.001, 2.618), (-1.004, -1.02, 2.364), (-1.004, -1.001, 2.11), (-1.004, -0.9425, 1.866), (-1.004, -0.8482, 1.641), (-1.004, -0.7214, 1.443), (-1.004, -0.5668, 1.281), (-1.004, -0.3904, 1.161), (-1.004, -0.199, 1.087), (-1.004, 0.0, 1.062), (-1.004, 0.199, 1.087), (-1.004, 0.3904, 1.161), (-1.004, 0.5668, 1.281), (-1.004, 0.7214, 1.443), (-1.004, 0.8482, 1.641), (-1.004, 0.9425, 1.866), (-1.004, 1.001, 2.11), (-0.9951, 0.0201, 3.678), (-0.9592, 1.001, 2.618), (-0.9592, 1.02, 2.364), (-0.9592, 0.9425, 2.863), (-0.9592, 0.8482, 3.088), (-0.9592, 0.7214, 3.285), (-0.9592, 0.5668, 3.447), (-0.9592, 0.3904, 3.568), (-0.9592, 0.199, 3.642), (-0.9592, -0.3904, 3.568), (-0.9592, -0.199, 3.642), (-0.9592, -0.5668, 3.447), (-0.9592, -0.7214, 3.285), (-0.9592, -0.8482, 3.088), (-0.9592, -0.9425, 2.863), (-0.9592, -1.001, 2.618), (-0.9592, -1.02, 2.364), (-0.9592, -1.001, 2.11), (-0.9592, -0.9425, 1.866), (-0.9592, -0.8482, 1.641), (-0.9592, -0.7214, 1.443), (-0.9592, -0.5668, 1.281), (-0.9592, -0.3904, 1.161), (-0.9592, -0.199, 1.087), (-0.9592, 1.886e-09, 1.062), (-0.9592, 0.199, 1.087), (-0.9592, 0.3904, 1.161), (-0.9592, 0.5668, 1.281), (-0.9592, 0.7214, 1.443), (-0.9592, 0.8482, 1.641), (-0.9592, 0.9425, 1.866), (-0.9592, 1.001, 2.11), (-0.9503, 0.0201, 3.678)], [], [(0, 65, 64, 2), (2, 64, 66, 4), (4, 66, 67, 6), (6, 67, 68, 8), (8, 68, 69, 10), (10, 69, 70, 12), (12, 70, 71, 14), (14, 71, 72, 16), (16, 72, 73, 18), (18, 73, 74, 20), (20, 74, 75, 22), (22, 75, 76, 24), (24, 76, 77, 26), (26, 77, 78, 28), (28, 78, 79, 30), (30, 79, 80, 32), (32, 80, 81, 34), (34, 81, 82, 36), (36, 82, 83, 38), (38, 83, 84, 40), (40, 84, 85, 42), (42, 85, 86, 44), (44, 86, 87, 46), (46, 87, 88, 48), (48, 88, 89, 50), (50, 89, 90, 52), (52, 90, 91, 54), (54, 91, 92, 56), (56, 92, 93, 58), (58, 93, 94, 60), (57, 55, 185, 186), (60, 94, 95, 62), (62, 95, 65, 0), (0, 2, 4, 6, 8, 10, 12, 14, 16, 18, 20, 22, 24, 26, 28, 30, 32, 34, 36, 38, 40, 42, 44, 46, 48, 50, 52, 54, 56, 58, 60, 62), (43, 45, 148, 147), (77, 76, 107, 108), (41, 43, 147, 146), (68, 67, 99, 100), (94, 93, 124, 125), (39, 41, 146, 145), (85, 84, 115, 116), (15, 17, 72, 71), (17, 19, 73, 72), (37, 39, 145, 144), (76, 75, 106, 107), (35, 37, 144, 143), (67, 66, 98, 99), (93, 92, 123, 124), (33, 35, 143, 142), (84, 83, 114, 115), (31, 33, 142, 141), (73, 19, 136, 105), (75, 74, 104, 106), (29, 31, 141, 140), (66, 64, 96, 98), (92, 91, 122, 123), (27, 29, 140, 139), (15, 71, 103, 134), (83, 82, 113, 114), (25, 27, 139, 138), (74, 73, 105, 104), (23, 25, 138, 137), (91, 90, 121, 122), (21, 23, 137, 135), (64, 65, 97, 96), (82, 81, 112, 113), (128, 127, 96, 97), (127, 129, 98, 96), (129, 130, 99, 98), (130, 131, 100, 99), (131, 132, 101, 100), (132, 133, 102, 101), (133, 134, 103, 102), (136, 135, 104, 105), (135, 137, 106, 104), (137, 138, 107, 106), (138, 139, 108, 107), (139, 140, 109, 108), (140, 141, 110, 109), (141, 142, 111, 110), (142, 143, 112, 111), (143, 144, 113, 112), (144, 145, 114, 113), (145, 146, 115, 114), (146, 147, 116, 115), (147, 148, 117, 116), (148, 149, 118, 117), (149, 150, 119, 118), (150, 151, 120, 119), (151, 152, 121, 120), (152, 153, 122, 121), (153, 154, 123, 122), (154, 155, 124, 123), (155, 156, 125, 124), (156, 157, 126, 125), (157, 128, 97, 126), (86, 85, 116, 117), (45, 47, 149, 148), (95, 94, 125, 126), (69, 68, 100, 101), (47, 49, 150, 149), (78, 77, 108, 109), (49, 51, 151, 150), (87, 86, 117, 118), (51, 53, 152, 151), (65, 95, 126, 97), (70, 69, 101, 102), (53, 55, 153, 152), (1, 3, 127, 128), (79, 78, 109, 110), (55, 57, 154, 153), (3, 5, 129, 127), (88, 87, 118, 119), (57, 59, 155, 154), (5, 7, 130, 129), (71, 70, 102, 103), (59, 61, 156, 155), (7, 9, 131, 130), (80, 79, 110, 111), (61, 63, 157, 156), (9, 11, 132, 131), (89, 88, 119, 120), (63, 1, 128, 157), (11, 13, 133, 132), (13, 15, 134, 133), (81, 80, 111, 112), (90, 89, 120, 121), (19, 21, 135, 136), (158, 159, 189, 188, 187, 186, 185, 184, 183, 182, 181, 180, 179, 178, 177, 176, 175, 174, 173, 172, 171, 170, 169, 168, 167, 166, 165, 164, 163, 162, 161, 160), (31, 29, 172, 173), (5, 3, 158, 160), (59, 57, 186, 187), (33, 31, 173, 174), (7, 5, 160, 161), (61, 59, 187, 188), (35, 33, 174, 175), (9, 7, 161, 162), (63, 61, 188, 189), (37, 35, 175, 176), (11, 9, 162, 163), (1, 63, 189, 159), (39, 37, 176, 177), (13, 11, 163, 164), (41, 39, 177, 178), (15, 13, 164, 165), (43, 41, 178, 179), (17, 15, 165, 166), (45, 43, 179, 180), (19, 17, 166, 167), (47, 45, 180, 181), (21, 19, 167, 168), (49, 47, 181, 182), (23, 21, 168, 169), (51, 49, 182, 183), (25, 23, 169, 170), (53, 51, 183, 184), (27, 25, 170, 171), (55, 53, 184, 185), (29, 27, 171, 172), (3, 1, 159, 158), (190, 192, 193, 194, 195, 196, 197, 221, 199, 198, 200, 201, 202, 203, 204, 205, 206, 207, 208, 209, 210, 211, 212, 213, 214, 215, 216, 217, 218, 219, 220, 191), (222, 223, 252, 251, 250, 249, 248, 247, 246, 245, 244, 243, 242, 241, 240, 239, 238, 237, 236, 235, 234, 233, 232, 230, 231, 253, 229, 228, 227, 226, 225, 224), (201, 200, 232, 233), (215, 214, 246, 247), (202, 201, 233, 234), (216, 215, 247, 248), (203, 202, 234, 235), (217, 216, 248, 249), (204, 203, 235, 236), (218, 217, 249, 250), (205, 204, 236, 237), (190, 191, 223, 222), (219, 218, 250, 251), (206, 205, 237, 238), (192, 190, 222, 224), (220, 219, 251, 252), (207, 206, 238, 239), (193, 192, 224, 225), (191, 220, 252, 223), (208, 207, 239, 240), (194, 193, 225, 226), (199, 221, 253, 231), (209, 208, 240, 241), (195, 194, 226, 227), (221, 197, 229, 253), (210, 209, 241, 242), (196, 195, 227, 228), (211, 210, 242, 243), (197, 196, 228, 229), (212, 211, 243, 244), (198, 199, 231, 230), (213, 212, 244, 245), (200, 198, 230, 232), (214, 213, 245, 246)])
me_cylinder.polygons.foreach_set('material_index', [0, 0, 0, 0, 0, 0, 0, 0, 0, 0, 0, 0, 0, 0, 0, 0, 0, 0, 0, 0, 0, 0, 0, 0, 0, 0, 0, 0, 0, 0, 0, 0, 0, 0, 1, 1, 1, 1, 1, 1, 1, 0, 0, 1, 1, 1, 1, 1, 1, 1, 1, 1, 1, 1, 1, 1, 1, 1, 1, 1, 1, 1, 1, 1, 1, 1, 1, 1, 1, 1, 1, 1, 1, 1, 1, 1, 1, 1, 1, 1, 1, 1, 1, 1, 1, 1, 1, 1, 1, 1, 1, 1, 1, 1, 1, 1, 1, 1, 1, 1, 1, 1, 1, 1, 1, 1, 1, 1, 1, 1, 1, 1, 1, 1, 1, 1, 1, 1, 1, 1, 1, 1, 1, 1, 1, 1, 1, 1, 2, 0, 0, 0, 0, 0, 0, 0, 0, 0, 0, 0, 0, 0, 0, 0, 0, 0, 0, 0, 0, 0, 0, 0, 0, 0, 0, 0, 0, 0, 0, 0, 1, 1, 1, 1, 1, 1, 1, 1, 1, 1, 1, 1, 1, 1, 1, 1, 1, 1, 1, 1, 1, 1, 1, 1, 1, 1, 1, 1, 1, 1, 1, 1, 1, 1])
_uv = me_cylinder.uv_layers.new(name='UVMap')
_uv.uv.foreach_set('vector', [1.0, 0.5, 1.0, 1.0, 0.9688, 1.0, 0.9688, 0.5, 0.9688, 0.5, 0.9688, 1.0, 0.9375, 1.0, 0.9375, 0.5, 0.9375, 0.5, 0.9375, 1.0, 0.9062, 1.0, 0.9062, 0.5, 0.9062, 0.5, 0.9062, 1.0, 0.875, 1.0, 0.875, 0.5, 0.875, 0.5, 0.875, 1.0, 0.8438, 1.0, 0.8438, 0.5, 0.8438, 0.5, 0.8438, 1.0, 0.8125, 1.0, 0.8125, 0.5, 0.8125, 0.5, 0.8125, 1.0, 0.7812, 1.0, 0.7812, 0.5, 0.7812, 0.5, 0.7812, 1.0, 0.75, 1.0, 0.75, 0.5, 0.75, 0.5, 0.75, 1.0, 0.7188, 1.0, 0.7188, 0.5, 0.7188, 0.5, 0.7188, 1.0, 0.6875, 1.0, 0.6875, 0.5, 0.6875, 0.5, 0.6875, 1.0, 0.6562, 1.0, 0.6562, 0.5, 0.6562, 0.5, 0.6562, 1.0, 0.625, 1.0, 0.625, 0.5, 0.625, 0.5, 0.625, 1.0, 0.5938, 1.0, 0.5938, 0.5, 0.5938, 0.5, 0.5938, 1.0, 0.5625, 1.0, 0.5625, 0.5, 0.5625, 0.5, 0.5625, 1.0, 0.5312, 1.0, 0.5312, 0.5, 0.5312, 0.5, 0.5312, 1.0, 0.5, 1.0, 0.5, 0.5, 0.5, 0.5, 0.5, 1.0, 0.4688, 1.0, 0.4688, 0.5, 0.4688, 0.5, 0.4688, 1.0, 0.4375, 1.0, 0.4375, 0.5, 0.4375, 0.5, 0.4375, 1.0, 0.4062, 1.0, 0.4062, 0.5, 0.4062, 0.5, 0.4062, 1.0, 0.375, 1.0, 0.375, 0.5, 0.375, 0.5, 0.375, 1.0, 0.3438, 1.0, 0.3438, 0.5, 0.3438, 0.5, 0.3438, 1.0, 0.3125, 1.0, 0.3125, 0.5, 0.3125, 0.5, 0.3125, 1.0, 0.2812, 1.0, 0.2812, 0.5, 0.2812, 0.5, 0.2812, 1.0, 0.25, 1.0, 0.25, 0.5, 0.25, 0.5, 0.25, 1.0, 0.2188, 1.0, 0.2188, 0.5, 0.2188, 0.5, 0.2188, 1.0, 0.1875, 1.0, 0.1875, 0.5, 0.1875, 0.5, 0.1875, 1.0, 0.1562, 1.0, 0.1562, 0.5, 0.1562, 0.5, 0.1562, 1.0, 0.125, 1.0, 0.125, 0.5, 0.125, 0.5, 0.125, 1.0, 0.09375, 1.0, 0.09375, 0.5, 0.09375, 0.5, 0.09375, 1.0, 0.0625, 1.0, 0.0625, 0.5, 0.1153, 0.3847, 0.09158, 0.3559, 0.09158, 0.3559, 0.1153, 0.3847, 0.0625, 0.5, 0.0625, 1.0, 0.03125, 1.0, 0.03125, 0.5, 0.03125, 0.5, 0.03125, 1.0, 0.0, 1.0, 0.0, 0.5, 0.75, 0.49, 0.7968, 0.4854, 0.8418, 0.4717, 0.8833, 0.4496, 0.9197, 0.4197, 0.9496, 0.3833, 0.9717, 0.3418, 0.9854, 0.2968, 0.99, 0.25, 0.9854, 0.2032, 0.9717, 0.1582, 0.9496, 0.1167, 0.9197, 0.08029, 0.8833, 0.05045, 0.8418, 0.02827, 0.7968, 0.01461, 0.75, 0.01, 0.7032, 0.01461, 0.6582, 0.02827, 0.6167, 0.05045, 0.5803, 0.08029, 0.5504, 0.1167, 0.5283, 0.1582, 0.5146, 0.2032, 0.51, 0.25, 0.5146, 0.2968, 0.5283, 0.3418, 0.5504, 0.3833, 0.5803, 0.4197, 0.6167, 0.4496, 0.6582, 0.4717, 0.7032, 0.4854, 0.09158, 0.1441, 0.07397, 0.1771, 0.07397, 0.1771, 0.09158, 0.1441, 0.5938, 1.0, 0.625, 1.0, 0.625, 1.0, 0.5938, 1.0, 0.1153, 0.1153, 0.09158, 0.1441, 0.09158, 0.1441, 0.1153, 0.1153, 0.875, 1.0, 0.9062, 1.0, 0.9062, 1.0, 0.875, 1.0, 0.0625, 1.0, 0.09375, 1.0, 0.09375, 1.0, 0.0625, 1.0, 0.1441, 0.09158, 0.1153, 0.1153, 0.1153, 0.1153, 0.1441, 0.09158, 0.3438, 1.0, 0.375, 1.0, 0.375, 1.0, 0.3438, 1.0, 0.4369, 0.2872, 0.4405, 0.25, 0.49, 0.25, 0.4854, 0.2968, 0.4405, 0.25, 0.4369, 0.2128, 0.4854, 0.2032, 0.49, 0.25, 0.1771, 0.07397, 0.1441, 0.09158, 0.1441, 0.09158, 0.1771, 0.07397, 0.625, 1.0, 0.6562, 1.0, 0.6562, 1.0, 0.625, 1.0, 0.2128, 0.06313, 0.1771, 0.07397, 0.1771, 0.07397, 0.2128, 0.06313, 0.9062, 1.0, 0.9375, 1.0, 0.9375, 1.0, 0.9062, 1.0, 0.09375, 1.0, 0.125, 1.0, 0.125, 1.0, 0.09375, 1.0, 0.25, 0.05947, 0.2128, 0.06313, 0.2128, 0.06313, 0.25, 0.05947, 0.375, 1.0, 0.4062, 1.0, 0.4062, 1.0, 0.375, 1.0, 0.2872, 0.06313, 0.25, 0.05947, 0.25, 0.05947, 0.2872, 0.06313, 0.4854, 0.2032, 0.4369, 0.2128, 0.4369, 0.2128, 0.4854, 0.2032, 0.6562, 1.0, 0.6875, 1.0, 0.6875, 1.0, 0.6562, 1.0, 0.3229, 0.07397, 0.2872, 0.06313, 0.2872, 0.06313, 0.3229, 0.07397, 0.9375, 1.0, 0.9688, 1.0, 0.9688, 1.0, 0.9375, 1.0, 0.125, 1.0, 0.1562, 1.0, 0.1562, 1.0, 0.125, 1.0, 0.3559, 0.09158, 0.3229, 0.07397, 0.3229, 0.07397, 0.3559, 0.09158, 0.4369, 0.2872, 0.4854, 0.2968, 0.4854, 0.2968, 0.4369, 0.2872, 0.4062, 1.0, 0.4375, 1.0, 0.4375, 1.0, 0.4062, 1.0, 0.3847, 0.1153, 0.3559, 0.09158, 0.3559, 0.09158, 0.3847, 0.1153, 0.6875, 1.0, 0.7188, 1.0, 0.7188, 1.0, 0.6875, 1.0, 0.4084, 0.1441, 0.3847, 0.1153, 0.3847, 0.1153, 0.4084, 0.1441, 0.1562, 1.0, 0.1875, 1.0, 0.1875, 1.0, 0.1562, 1.0, 0.426, 0.1771, 0.4084, 0.1441, 0.4084, 0.1441, 0.426, 0.1771, 0.9688, 1.0, 1.0, 1.0, 1.0, 1.0, 0.9688, 1.0, 0.4375, 1.0, 0.4688, 1.0, 0.4688, 1.0, 0.4375, 1.0, 0.25, 0.4405, 0.2872, 0.4369, 0.2968, 0.4854, 0.25, 0.49, 0.2872, 0.4369, 0.3229, 0.426, 0.3418, 0.4717, 0.2968, 0.4854, 0.3229, 0.426, 0.3559, 0.4084, 0.3833, 0.4496, 0.3418, 0.4717, 0.3559, 0.4084, 0.3847, 0.3847, 0.4197, 0.4197, 0.3833, 0.4496, 0.3847, 0.3847, 0.4084, 0.3559, 0.4496, 0.3833, 0.4197, 0.4197, 0.4084, 0.3559, 0.426, 0.3229, 0.4717, 0.3418, 0.4496, 0.3833, 0.426, 0.3229, 0.4369, 0.2872, 0.4854, 0.2968, 0.4717, 0.3418, 0.4369, 0.2128, 0.426, 0.1771, 0.4717, 0.1582, 0.4854, 0.2032, 0.426, 0.1771, 0.4084, 0.1441, 0.4496, 0.1167, 0.4717, 0.1582, 0.4084, 0.1441, 0.3847, 0.1153, 0.4197, 0.08029, 0.4496, 0.1167, 0.3847, 0.1153, 0.3559, 0.09158, 0.3833, 0.05045, 0.4197, 0.08029, 0.3559, 0.09158, 0.3229, 0.07397, 0.3418, 0.02827, 0.3833, 0.05045, 0.3229, 0.07397, 0.2872, 0.06313, 0.2968, 0.01461, 0.3418, 0.02827, 0.2872, 0.06313, 0.25, 0.05947, 0.25, 0.01, 0.2968, 0.01461, 0.25, 0.05947, 0.2128, 0.06313, 0.2032, 0.01461, 0.25, 0.01, 0.2128, 0.06313, 0.1771, 0.07397, 0.1582, 0.02827, 0.2032, 0.01461, 0.1771, 0.07397, 0.1441, 0.09158, 0.1167, 0.05045, 0.1582, 0.02827, 0.1441, 0.09158, 0.1153, 0.1153, 0.08029, 0.08029, 0.1167, 0.05045, 0.1153, 0.1153, 0.09158, 0.1441, 0.05045, 0.1167, 0.08029, 0.08029, 0.09158, 0.1441, 0.07397, 0.1771, 0.02827, 0.1582, 0.05045, 0.1167, 0.07397, 0.1771, 0.06313, 0.2128, 0.01461, 0.2032, 0.02827, 0.1582, 0.06313, 0.2128, 0.05947, 0.25, 0.01, 0.25, 0.01461, 0.2032, 0.05947, 0.25, 0.06313, 0.2872, 0.01461, 0.2968, 0.01, 0.25, 0.06313, 0.2872, 0.07397, 0.3229, 0.02827, 0.3418, 0.01461, 0.2968, 0.07397, 0.3229, 0.09158, 0.3559, 0.05045, 0.3833, 0.02827, 0.3418, 0.09158, 0.3559, 0.1153, 0.3847, 0.08029, 0.4197, 0.05045, 0.3833, 0.1153, 0.3847, 0.1441, 0.4084, 0.1167, 0.4496, 0.08029, 0.4197, 0.1441, 0.4084, 0.1771, 0.426, 0.1582, 0.4717, 0.1167, 0.4496, 0.1771, 0.426, 0.2128, 0.4369, 0.2032, 0.4854, 0.1582, 0.4717, 0.2128, 0.4369, 0.25, 0.4405, 0.25, 0.49, 0.2032, 0.4854, 0.3125, 1.0, 0.3438, 1.0, 0.3438, 1.0, 0.3125, 1.0, 0.07397, 0.1771, 0.06313, 0.2128, 0.06313, 0.2128, 0.07397, 0.1771, 0.03125, 1.0, 0.0625, 1.0, 0.0625, 1.0, 0.03125, 1.0, 0.8438, 1.0, 0.875, 1.0, 0.875, 1.0, 0.8438, 1.0, 0.06313, 0.2128, 0.05947, 0.25, 0.05947, 0.25, 0.06313, 0.2128, 0.5625, 1.0, 0.5938, 1.0, 0.5938, 1.0, 0.5625, 1.0, 0.05947, 0.25, 0.06313, 0.2872, 0.06313, 0.2872, 0.05947, 0.25, 0.2812, 1.0, 0.3125, 1.0, 0.3125, 1.0, 0.2812, 1.0, 0.06313, 0.2872, 0.07397, 0.3229, 0.07397, 0.3229, 0.06313, 0.2872, 0.0, 1.0, 0.03125, 1.0, 0.03125, 1.0, 0.0, 1.0, 0.8125, 1.0, 0.8438, 1.0, 0.8438, 1.0, 0.8125, 1.0, 0.07397, 0.3229, 0.09158, 0.3559, 0.09158, 0.3559, 0.07397, 0.3229, 0.25, 0.4405, 0.2872, 0.4369, 0.2872, 0.4369, 0.25, 0.4405, 0.5312, 1.0, 0.5625, 1.0, 0.5625, 1.0, 0.5312, 1.0, 0.09158, 0.3559, 0.1153, 0.3847, 0.1153, 0.3847, 0.09158, 0.3559, 0.2872, 0.4369, 0.3229, 0.426, 0.3229, 0.426, 0.2872, 0.4369, 0.25, 1.0, 0.2812, 1.0, 0.2812, 1.0, 0.25, 1.0, 0.1153, 0.3847, 0.1441, 0.4084, 0.1441, 0.4084, 0.1153, 0.3847, 0.3229, 0.426, 0.3559, 0.4084, 0.3559, 0.4084, 0.3229, 0.426, 0.7812, 1.0, 0.8125, 1.0, 0.8125, 1.0, 0.7812, 1.0, 0.1441, 0.4084, 0.1771, 0.426, 0.1771, 0.426, 0.1441, 0.4084, 0.3559, 0.4084, 0.3847, 0.3847, 0.3847, 0.3847, 0.3559, 0.4084, 0.5, 1.0, 0.5312, 1.0, 0.5312, 1.0, 0.5, 1.0, 0.1771, 0.426, 0.2128, 0.4369, 0.2128, 0.4369, 0.1771, 0.426, 0.3847, 0.3847, 0.4084, 0.3559, 0.4084, 0.3559, 0.3847, 0.3847, 0.2188, 1.0, 0.25, 1.0, 0.25, 1.0, 0.2188, 1.0, 0.2128, 0.4369, 0.25, 0.4405, 0.25, 0.4405, 0.2128, 0.4369, 0.4084, 0.3559, 0.426, 0.3229, 0.426, 0.3229, 0.4084, 0.3559, 0.426, 0.3229, 0.4369, 0.2872, 0.4369, 0.2872, 0.426, 0.3229, 0.4688, 1.0, 0.5, 1.0, 0.5, 1.0, 0.4688, 1.0, 0.1875, 1.0, 0.2188, 1.0, 0.2188, 1.0, 0.1875, 1.0, 0.4369, 0.2128, 0.426, 0.1771, 0.426, 0.1771, 0.4369, 0.2128, 0.2872, 0.4369, 0.25, 0.4405, 0.2128, 0.4369, 0.1771, 0.426, 0.1441, 0.4084, 0.1153, 0.3847, 0.09158, 0.3559, 0.07397, 0.3229, 0.06313, 0.2872, 0.05947, 0.25, 0.06313, 0.2128, 0.07397, 0.1771, 0.09158, 0.1441, 0.1153, 0.1153, 0.1441, 0.09158, 0.1771, 0.07397, 0.2128, 0.06313, 0.25, 0.05947, 0.2872, 0.06313, 0.3229, 0.07397, 0.3559, 0.09158, 0.3847, 0.1153, 0.4084, 0.1441, 0.426, 0.1771, 0.4369, 0.2128, 0.4405, 0.25, 0.4369, 0.2872, 0.426, 0.3229, 0.4084, 0.3559, 0.3847, 0.3847, 0.3559, 0.4084, 0.3229, 0.426, 0.2872, 0.06313, 0.3229, 0.07397, 0.3229, 0.07397, 0.2872, 0.06313, 0.3229, 0.426, 0.2872, 0.4369, 0.2872, 0.4369, 0.3229, 0.426, 0.1441, 0.4084, 0.1153, 0.3847, 0.1153, 0.3847, 0.1441, 0.4084, 0.25, 0.05947, 0.2872, 0.06313, 0.2872, 0.06313, 0.25, 0.05947, 0.3559, 0.4084, 0.3229, 0.426, 0.3229, 0.426, 0.3559, 0.4084, 0.1771, 0.426, 0.1441, 0.4084, 0.1441, 0.4084, 0.1771, 0.426, 0.2128, 0.06313, 0.25, 0.05947, 0.25, 0.05947, 0.2128, 0.06313, 0.3847, 0.3847, 0.3559, 0.4084, 0.3559, 0.4084, 0.3847, 0.3847, 0.2128, 0.4369, 0.1771, 0.426, 0.1771, 0.426, 0.2128, 0.4369, 0.1771, 0.07397, 0.2128, 0.06313, 0.2128, 0.06313, 0.1771, 0.07397, 0.4084, 0.3559, 0.3847, 0.3847, 0.3847, 0.3847, 0.4084, 0.3559, 0.25, 0.4405, 0.2128, 0.4369, 0.2128, 0.4369, 0.25, 0.4405, 0.1441, 0.09158, 0.1771, 0.07397, 0.1771, 0.07397, 0.1441, 0.09158, 0.426, 0.3229, 0.4084, 0.3559, 0.4084, 0.3559, 0.426, 0.3229, 0.1153, 0.1153, 0.1441, 0.09158, 0.1441, 0.09158, 0.1153, 0.1153, 0.4369, 0.2872, 0.426, 0.3229, 0.426, 0.3229, 0.4369, 0.2872, 0.09158, 0.1441, 0.1153, 0.1153, 0.1153, 0.1153, 0.09158, 0.1441, 0.4405, 0.25, 0.4369, 0.2872, 0.4369, 0.2872, 0.4405, 0.25, 0.07397, 0.1771, 0.09158, 0.1441, 0.09158, 0.1441, 0.07397, 0.1771, 0.4369, 0.2128, 0.4405, 0.25, 0.4405, 0.25, 0.4369, 0.2128, 0.06313, 0.2128, 0.07397, 0.1771, 0.07397, 0.1771, 0.06313, 0.2128, 0.426, 0.1771, 0.4369, 0.2128, 0.4369, 0.2128, 0.426, 0.1771, 0.05947, 0.25, 0.06313, 0.2128, 0.06313, 0.2128, 0.05947, 0.25, 0.4084, 0.1441, 0.426, 0.1771, 0.426, 0.1771, 0.4084, 0.1441, 0.06313, 0.2872, 0.05947, 0.25, 0.05947, 0.25, 0.06313, 0.2872, 0.3847, 0.1153, 0.4084, 0.1441, 0.4084, 0.1441, 0.3847, 0.1153, 0.07397, 0.3229, 0.06313, 0.2872, 0.06313, 0.2872, 0.07397, 0.3229, 0.3559, 0.09158, 0.3847, 0.1153, 0.3847, 0.1153, 0.3559, 0.09158, 0.09158, 0.3559, 0.07397, 0.3229, 0.07397, 0.3229, 0.09158, 0.3559, 0.3229, 0.07397, 0.3559, 0.09158, 0.3559, 0.09158, 0.3229, 0.07397, 0.2872, 0.4369, 0.25, 0.4405, 0.25, 0.4405, 0.2872, 0.4369, 0.0, 0.0, 0.0, 0.0, 0.0, 0.0, 0.0, 0.0, 0.0, 0.0, 0.0, 0.0, 0.0, 0.0, 0.0, 0.0, 0.0, 0.0, 0.0, 0.0, 0.0, 0.0, 0.0, 0.0, 0.0, 0.0, 0.0, 0.0, 0.0, 0.0, 0.0, 0.0, 0.0, 0.0, 0.0, 0.0, 0.0, 0.0, 0.0, 0.0, 0.0, 0.0, 0.0, 0.0, 0.0, 0.0, 0.0, 0.0, 0.0, 0.0, 0.0, 0.0, 0.0, 0.0, 0.0, 0.0, 0.0, 0.0, 0.0, 0.0, 0.0, 0.0, 0.0, 0.0, 0.0, 0.0, 0.0, 0.0, 0.0, 0.0, 0.0, 0.0, 0.0, 0.0, 0.0, 0.0, 0.0, 0.0, 0.0, 0.0, 0.0, 0.0, 0.0, 0.0, 0.0, 0.0, 0.0, 0.0, 0.0, 0.0, 0.0, 0.0, 0.0, 0.0, 0.0, 0.0, 0.0, 0.0, 0.0, 0.0, 0.0, 0.0, 0.0, 0.0, 0.0, 0.0, 0.0, 0.0, 0.0, 0.0, 0.0, 0.0, 0.0, 0.0, 0.0, 0.0, 0.0, 0.0, 0.0, 0.0, 0.0, 0.0, 0.0, 0.0, 0.0, 0.0, 0.0, 0.0, 0.0, 0.0, 0.0, 0.0, 0.0, 0.0, 0.0, 0.0, 0.0, 0.0, 0.0, 0.0, 0.0, 0.0, 0.0, 0.0, 0.0, 0.0, 0.0, 0.0, 0.0, 0.0, 0.0, 0.0, 0.0, 0.0, 0.0, 0.0, 0.0, 0.0, 0.0, 0.0, 0.0, 0.0, 0.0, 0.0, 0.0, 0.0, 0.0, 0.0, 0.0, 0.0, 0.0, 0.0, 0.0, 0.0, 0.0, 0.0, 0.0, 0.0, 0.0, 0.0, 0.0, 0.0, 0.0, 0.0, 0.0, 0.0, 0.0, 0.0, 0.0, 0.0, 0.0, 0.0, 0.0, 0.0, 0.0, 0.0, 0.0, 0.0, 0.0, 0.0, 0.0, 0.0, 0.0, 0.0, 0.0, 0.0, 0.0, 0.0, 0.0, 0.0, 0.0, 0.0, 0.0, 0.0, 0.0, 0.0, 0.0, 0.0, 0.0, 0.0, 0.0, 0.0, 0.0, 0.0, 0.0, 0.0, 0.0, 0.0, 0.0, 0.0, 0.0, 0.0, 0.0, 0.0, 0.0, 0.0, 0.0, 0.0, 0.0, 0.0, 0.0, 0.0, 0.0, 0.0, 0.0, 0.0, 0.0, 0.0, 0.0, 0.0, 0.0, 0.0, 0.0, 0.0, 0.0, 0.0, 0.0, 0.0, 0.0, 0.0, 0.0, 0.0, 0.0, 0.0, 0.0, 0.0, 0.0, 0.0, 0.0, 0.0, 0.0, 0.0, 0.0, 0.0, 0.0, 0.0, 0.0, 0.0, 0.0, 0.0, 0.0, 0.0, 0.0, 0.0, 0.0, 0.0, 0.0, 0.0, 0.0, 0.0, 0.0, 0.0, 0.0, 0.0, 0.0, 0.0, 0.0, 0.0, 0.0, 0.0, 0.0, 0.0, 0.0, 0.0, 0.0, 0.0, 0.0, 0.0, 0.0, 0.0, 0.0, 0.0, 0.0, 0.0, 0.0, 0.0, 0.0, 0.0, 0.0, 0.0, 0.0, 0.0, 0.0, 0.0, 0.0, 0.0, 0.0, 0.0, 0.0, 0.0, 0.0, 0.0, 0.0, 0.0, 0.0, 0.0, 0.0, 0.0, 0.0, 0.0, 0.0, 0.0, 0.0, 0.0, 0.0, 0.0, 0.0, 0.0, 0.0, 0.0, 0.0, 0.0, 0.0, 0.0, 0.0, 0.0, 0.0, 0.0, 0.0, 0.0, 0.0, 0.0, 0.0, 0.0, 0.0, 0.0, 0.0, 0.0, 0.0, 0.0, 0.0, 0.0, 0.0, 0.0, 0.0, 0.0, 0.0, 0.0, 0.0, 0.0, 0.0, 0.0, 0.0, 0.0])
me_cylinder.materials.append(mat_material_001)
me_cylinder.materials.append(mat_material_003)
me_cylinder.materials.append(mat_material_004)
me_cylinder.update()
me_cube_005 = bpy.data.meshes.new('Cube.005')
me_cube_005.from_pydata([(-0.9183, -0.9183, 0.9702), (-1.0, -1.0, 1.826), (-0.9183, 0.2391, 0.9702), (0.9183, -0.9183, 0.9702), (1.0, -1.0, 1.826), (0.9183, 0.2391, 0.9702), (-1.0, -0.1521, 1.826), (-1.0, 0.3208, 1.353), (-1.0, 0.02886, 1.79), (-1.0, 0.1823, 1.687), (-1.0, 0.2848, 1.534), (1.0, 0.3208, 1.353), (1.0, -0.1521, 1.826), (1.0, 0.2848, 1.534), (1.0, 0.1823, 1.687), (1.0, 0.02886, 1.79), (-1.0, 0.3208, 0.9702), (-1.0, -1.0, 0.9702), (1.0, 0.3208, 0.9702), (1.0, -1.0, 0.9702), (-0.9183, 0.2391, 1.177), (-0.9183, -0.9183, 1.177), (0.9183, 0.2391, 1.177), (0.9183, -0.9183, 1.177), (0.3608, -0.01926, 0.9582), (0.8527, -0.01926, 0.9582), (0.3608, -0.02398, 0.9102), (0.8527, -0.02398, 0.9102), (0.3608, -0.03798, 0.8641), (0.8527, -0.03798, 0.8641), (0.3608, -0.06071, 0.8215), (0.8527, -0.06071, 0.8215), (0.3608, -0.0913, 0.7843), (0.8527, -0.0913, 0.7843), (0.3608, -0.1286, 0.7537), (0.8527, -0.1286, 0.7537), (0.3608, -0.1711, 0.7309), (0.8527, -0.1711, 0.7309), (0.3608, -0.2173, 0.7169), (0.8527, -0.2173, 0.7169), (0.3608, -0.2652, 0.7122), (0.8527, -0.2652, 0.7122), (0.3608, -0.3132, 0.7169), (0.8527, -0.3132, 0.7169), (0.3608, -0.3594, 0.7309), (0.8527, -0.3594, 0.7309), (0.3608, -0.4019, 0.7537), (0.8527, -0.4019, 0.7537), (0.3608, -0.4392, 0.7843), (0.8527, -0.4392, 0.7843), (0.3608, -0.4698, 0.8215), (0.8527, -0.4698, 0.8215), (0.3608, -0.4925, 0.8641), (0.8527, -0.4925, 0.8641), (0.3608, -0.5065, 0.9102), (0.8527, -0.5065, 0.9102), (0.3608, -0.5112, 0.9582), (0.8527, -0.5112, 0.9582), (0.3608, -0.5065, 1.006), (0.8527, -0.5065, 1.006), (0.3608, -0.4925, 1.052), (0.8527, -0.4925, 1.052), (0.3608, -0.4698, 1.095), (0.8527, -0.4698, 1.095), (0.3608, -0.4392, 1.132), (0.8527, -0.4392, 1.132), (0.3608, -0.4019, 1.163), (0.8527, -0.4019, 1.163), (0.3608, -0.3594, 1.185), (0.8527, -0.3594, 1.185), (0.3608, -0.3132, 1.199), (0.8527, -0.3132, 1.199), (0.3608, -0.2652, 1.204), (0.8527, -0.2652, 1.204), (0.3608, -0.2173, 1.199), (0.8527, -0.2173, 1.199), (0.3608, -0.1711, 1.185), (0.8527, -0.1711, 1.185), (0.3608, -0.1286, 1.163), (0.8527, -0.1286, 1.163), (0.3608, -0.0913, 1.132), (0.8527, -0.0913, 1.132), (0.3608, -0.06071, 1.095), (0.8527, -0.06071, 1.095), (0.3608, -0.03798, 1.052), (0.8527, -0.03798, 1.052), (0.3608, -0.02398, 1.006), (0.8527, -0.02398, 1.006), (-0.3607, -0.01926, 0.9582), (0.1312, -0.01926, 0.9582), (-0.3607, -0.02398, 0.9102), (0.1312, -0.02398, 0.9102), (-0.3607, -0.03798, 0.8641), (0.1312, -0.03798, 0.8641), (-0.3607, -0.06071, 0.8215), (0.1312, -0.06071, 0.8215), (-0.3607, -0.0913, 0.7843), (0.1312, -0.0913, 0.7843), (-0.3607, -0.1286, 0.7537), (0.1312, -0.1286, 0.7537), (-0.3607, -0.1711, 0.7309), (0.1312, -0.1711, 0.7309), (-0.3607, -0.2173, 0.7169), (0.1312, -0.2173, 0.7169), (-0.3607, -0.2652, 0.7122), (0.1312, -0.2652, 0.7122), (-0.3607, -0.3132, 0.7169), (0.1312, -0.3132, 0.7169), (-0.3607, -0.3594, 0.7309), (0.1312, -0.3594, 0.7309), (-0.3607, -0.4019, 0.7537), (0.1312, -0.4019, 0.7537), (-0.3607, -0.4392, 0.7843), (0.1312, -0.4392, 0.7843), (-0.3607, -0.4698, 0.8215), (0.1312, -0.4698, 0.8215), (-0.3607, -0.4925, 0.8641), (0.1312, -0.4925, 0.8641), (-0.3607, -0.5065, 0.9102), (0.1312, -0.5065, 0.9102), (-0.3607, -0.5112, 0.9582), (0.1312, -0.5112, 0.9582), (-0.3607, -0.5065, 1.006), (0.1312, -0.5065, 1.006), (-0.3607, -0.4925, 1.052), (0.1312, -0.4925, 1.052), (-0.3607, -0.4698, 1.095), (0.1312, -0.4698, 1.095), (-0.3607, -0.4392, 1.132), (0.1312, -0.4392, 1.132), (-0.3607, -0.4019, 1.163), (0.1312, -0.4019, 1.163), (-0.3607, -0.3594, 1.185), (0.1312, -0.3594, 1.185), (-0.3607, -0.3132, 1.199), (0.1312, -0.3132, 1.199), (-0.3607, -0.2652, 1.204), (0.1312, -0.2652, 1.204), (-0.3607, -0.2173, 1.199), (0.1312, -0.2173, 1.199), (-0.3607, -0.1711, 1.185), (0.1312, -0.1711, 1.185), (-0.3607, -0.1286, 1.163), (0.1312, -0.1286, 1.163), (-0.3607, -0.0913, 1.132), (0.1312, -0.0913, 1.132), (-0.3607, -0.06071, 1.095), (0.1312, -0.06071, 1.095), (-0.3607, -0.03798, 1.052), (0.1312, -0.03798, 1.052), (-0.3607, -0.02398, 1.006), (0.1312, -0.02398, 1.006), (-0.609, -0.5196, 0.3492), (-0.117, -0.5196, 0.3492)], [], [(16, 7, 11, 18), (18, 11, 13, 14, 15, 12, 4, 19), (19, 4, 1, 17), (0, 2, 20, 21), (17, 1, 6, 8, 9, 10, 7, 16), (6, 12, 15, 8), (8, 15, 14, 9), (9, 14, 13, 10), (10, 13, 11, 7), (12, 6, 1, 4), (2, 0, 17, 16), (5, 2, 16, 18), (3, 5, 18, 19), (0, 3, 19, 17), (20, 22, 23, 21), (3, 0, 21, 23), (2, 5, 22, 20), (5, 3, 23, 22), (24, 25, 27, 26), (26, 27, 29, 28), (28, 29, 31, 30), (30, 31, 33, 32), (32, 33, 35, 34), (34, 35, 37, 36), (36, 37, 39, 38), (38, 39, 41, 40), (40, 41, 43, 42), (42, 43, 45, 44), (44, 45, 47, 46), (46, 47, 49, 48), (48, 49, 51, 50), (50, 51, 53, 52), (52, 53, 55, 54), (54, 55, 57, 56), (56, 57, 59, 58), (58, 59, 61, 60), (60, 61, 63, 62), (62, 63, 65, 64), (64, 65, 67, 66), (66, 67, 69, 68), (68, 69, 71, 70), (70, 71, 73, 72), (72, 73, 75, 74), (74, 75, 77, 76), (76, 77, 79, 78), (78, 79, 81, 80), (80, 81, 83, 82), (82, 83, 85, 84), (27, 25, 87, 85, 83, 81, 79, 77, 75, 73, 71, 69, 67, 65, 63, 61, 59, 57, 55, 53, 51, 49, 47, 45, 43, 41, 39, 37, 35, 33, 31, 29), (84, 85, 87, 86), (86, 87, 25, 24), (24, 26, 28, 30, 32, 34, 36, 38, 40, 42, 44, 46, 48, 50, 52, 54, 56, 58, 60, 62, 64, 66, 68, 70, 72, 74, 76, 78, 80, 82, 84, 86), (88, 89, 91, 90), (90, 91, 93, 92), (92, 93, 95, 94), (94, 95, 97, 96), (96, 97, 99, 98), (98, 99, 101, 100), (100, 101, 103, 102), (102, 103, 105, 104), (104, 105, 107, 106), (106, 107, 109, 108), (108, 109, 111, 110), (110, 111, 113, 112), (112, 113, 115, 114), (114, 115, 117, 116), (116, 117, 119, 118), (118, 119, 121, 120), (120, 121, 123, 122), (122, 123, 125, 124), (124, 125, 127, 126), (126, 127, 129, 128), (128, 129, 131, 130), (130, 131, 133, 132), (132, 133, 135, 134), (134, 135, 137, 136), (136, 137, 139, 138), (138, 139, 141, 140), (140, 141, 143, 142), (142, 143, 145, 144), (144, 145, 147, 146), (146, 147, 149, 148), (91, 89, 151, 149, 147, 145, 143, 141, 139, 137, 135, 133, 131, 129, 127, 125, 123, 121, 119, 117, 115, 113, 111, 109, 107, 105, 103, 101, 99, 97, 95, 93), (148, 149, 151, 150), (150, 151, 89, 88), (88, 90, 92, 94, 96, 98, 100, 102, 104, 106, 108, 110, 112, 114, 116, 118, 120, 122, 124, 126, 128, 130, 132, 134, 136, 138, 140, 142, 144, 146, 148, 150), (119, 118, 152, 153)])
me_cube_005.polygons.foreach_set('material_index', [0, 0, 0, 0, 0, 0, 0, 0, 0, 0, 0, 0, 0, 0, 0, 0, 0, 0, 1, 1, 1, 1, 1, 1, 1, 1, 1, 1, 1, 1, 1, 1, 1, 1, 1, 1, 1, 1, 1, 1, 1, 1, 1, 1, 1, 1, 1, 1, 1, 1, 1, 1, 1, 1, 1, 1, 1, 1, 1, 1, 1, 1, 1, 1, 1, 1, 1, 1, 1, 1, 1, 1, 1, 1, 1, 1, 1, 1, 1, 1, 1, 1, 1, 1, 1, 1, 1])
_uv = me_cube_005.uv_layers.new(name='UVMap')
_uv.uv.foreach_set('vector', [0.375, 0.25, 0.4869, 0.25, 0.4869, 0.5, 0.375, 0.5, 0.375, 0.5, 0.4869, 0.5, 0.5397, 0.5068, 0.5845, 0.5262, 0.6145, 0.5553, 0.625, 0.5895, 0.625, 0.75, 0.375, 0.75, 0.375, 0.75, 0.625, 0.75, 0.625, 1.0, 0.375, 1.0, 0.1352, 0.7345, 0.1352, 0.5155, 0.1352, 0.5155, 0.1352, 0.7345, 0.375, 0.0, 0.625, 0.0, 0.625, 0.1605, 0.6145, 0.1947, 0.5845, 0.2238, 0.5397, 0.2432, 0.4869, 0.25, 0.375, 0.25, 0.875, 0.5895, 0.625, 0.5895, 0.625, 0.5553, 0.875, 0.5553, 0.875, 0.5553, 0.625, 0.5553, 0.625, 0.5, 0.875, 0.5, 0.625, 0.25, 0.625, 0.5, 0.5397, 0.5, 0.5397, 0.25, 0.5397, 0.25, 0.5397, 0.5, 0.4869, 0.5, 0.4869, 0.25, 0.625, 0.5895, 0.875, 0.5895, 0.875, 0.75, 0.625, 0.75, 0.1352, 0.5155, 0.1352, 0.7345, 0.125, 0.75, 0.125, 0.5, 0.3648, 0.5155, 0.1352, 0.5155, 0.125, 0.5, 0.375, 0.5, 0.3648, 0.7345, 0.3648, 0.5155, 0.375, 0.5, 0.375, 0.75, 0.1352, 0.7345, 0.3648, 0.7345, 0.375, 0.75, 0.125, 0.75, 0.1352, 0.5155, 0.3648, 0.5155, 0.3648, 0.7345, 0.1352, 0.7345, 0.3648, 0.7345, 0.1352, 0.7345, 0.1352, 0.7345, 0.3648, 0.7345, 0.1352, 0.5155, 0.3648, 0.5155, 0.3648, 0.5155, 0.1352, 0.5155, 0.3648, 0.5155, 0.3648, 0.7345, 0.3648, 0.7345, 0.3648, 0.5155, 1.0, 0.5, 1.0, 1.0, 0.9688, 1.0, 0.9688, 0.5, 0.9688, 0.5, 0.9688, 1.0, 0.9375, 1.0, 0.9375, 0.5, 0.9375, 0.5, 0.9375, 1.0, 0.9062, 1.0, 0.9062, 0.5, 0.9062, 0.5, 0.9062, 1.0, 0.875, 1.0, 0.875, 0.5, 0.875, 0.5, 0.875, 1.0, 0.8438, 1.0, 0.8438, 0.5, 0.8438, 0.5, 0.8438, 1.0, 0.8125, 1.0, 0.8125, 0.5, 0.8125, 0.5, 0.8125, 1.0, 0.7812, 1.0, 0.7812, 0.5, 0.7812, 0.5, 0.7812, 1.0, 0.75, 1.0, 0.75, 0.5, 0.75, 0.5, 0.75, 1.0, 0.7188, 1.0, 0.7188, 0.5, 0.7188, 0.5, 0.7188, 1.0, 0.6875, 1.0, 0.6875, 0.5, 0.6875, 0.5, 0.6875, 1.0, 0.6562, 1.0, 0.6562, 0.5, 0.6562, 0.5, 0.6562, 1.0, 0.625, 1.0, 0.625, 0.5, 0.625, 0.5, 0.625, 1.0, 0.5938, 1.0, 0.5938, 0.5, 0.5938, 0.5, 0.5938, 1.0, 0.5625, 1.0, 0.5625, 0.5, 0.5625, 0.5, 0.5625, 1.0, 0.5312, 1.0, 0.5312, 0.5, 0.5312, 0.5, 0.5312, 1.0, 0.5, 1.0, 0.5, 0.5, 0.5, 0.5, 0.5, 1.0, 0.4688, 1.0, 0.4688, 0.5, 0.4688, 0.5, 0.4688, 1.0, 0.4375, 1.0, 0.4375, 0.5, 0.4375, 0.5, 0.4375, 1.0, 0.4062, 1.0, 0.4062, 0.5, 0.4062, 0.5, 0.4062, 1.0, 0.375, 1.0, 0.375, 0.5, 0.375, 0.5, 0.375, 1.0, 0.3438, 1.0, 0.3438, 0.5, 0.3438, 0.5, 0.3438, 1.0, 0.3125, 1.0, 0.3125, 0.5, 0.3125, 0.5, 0.3125, 1.0, 0.2812, 1.0, 0.2812, 0.5, 0.2812, 0.5, 0.2812, 1.0, 0.25, 1.0, 0.25, 0.5, 0.25, 0.5, 0.25, 1.0, 0.2188, 1.0, 0.2188, 0.5, 0.2188, 0.5, 0.2188, 1.0, 0.1875, 1.0, 0.1875, 0.5, 0.1875, 0.5, 0.1875, 1.0, 0.1562, 1.0, 0.1562, 0.5, 0.1562, 0.5, 0.1562, 1.0, 0.125, 1.0, 0.125, 0.5, 0.125, 0.5, 0.125, 1.0, 0.09375, 1.0, 0.09375, 0.5, 0.09375, 0.5, 0.09375, 1.0, 0.0625, 1.0, 0.0625, 0.5, 0.2968, 0.4854, 0.25, 0.49, 0.2032, 0.4854, 0.1582, 0.4717, 0.1167, 0.4496, 0.08029, 0.4197, 0.05045, 0.3833, 0.02827, 0.3418, 0.01461, 0.2968, 0.01, 0.25, 0.01461, 0.2032, 0.02827, 0.1582, 0.05045, 0.1167, 0.08029, 0.08029, 0.1167, 0.05045, 0.1582, 0.02827, 0.2032, 0.01461, 0.25, 0.01, 0.2968, 0.01461, 0.3418, 0.02827, 0.3833, 0.05045, 0.4197, 0.08029, 0.4496, 0.1167, 0.4717, 0.1582, 0.4854, 0.2032, 0.49, 0.25, 0.4854, 0.2968, 0.4717, 0.3418, 0.4496, 0.3833, 0.4197, 0.4197, 0.3833, 0.4496, 0.3418, 0.4717, 0.0625, 0.5, 0.0625, 1.0, 0.03125, 1.0, 0.03125, 0.5, 0.03125, 0.5, 0.03125, 1.0, 0.0, 1.0, 0.0, 0.5, 0.75, 0.49, 0.7968, 0.4854, 0.8418, 0.4717, 0.8833, 0.4496, 0.9197, 0.4197, 0.9496, 0.3833, 0.9717, 0.3418, 0.9854, 0.2968, 0.99, 0.25, 0.9854, 0.2032, 0.9717, 0.1582, 0.9496, 0.1167, 0.9197, 0.08029, 0.8833, 0.05045, 0.8418, 0.02827, 0.7968, 0.01461, 0.75, 0.01, 0.7032, 0.01461, 0.6582, 0.02827, 0.6167, 0.05045, 0.5803, 0.08029, 0.5504, 0.1167, 0.5283, 0.1582, 0.5146, 0.2032, 0.51, 0.25, 0.5146, 0.2968, 0.5283, 0.3418, 0.5504, 0.3833, 0.5803, 0.4197, 0.6167, 0.4496, 0.6582, 0.4717, 0.7032, 0.4854, 1.0, 0.5, 1.0, 1.0, 0.9688, 1.0, 0.9688, 0.5, 0.9688, 0.5, 0.9688, 1.0, 0.9375, 1.0, 0.9375, 0.5, 0.9375, 0.5, 0.9375, 1.0, 0.9062, 1.0, 0.9062, 0.5, 0.9062, 0.5, 0.9062, 1.0, 0.875, 1.0, 0.875, 0.5, 0.875, 0.5, 0.875, 1.0, 0.8438, 1.0, 0.8438, 0.5, 0.8438, 0.5, 0.8438, 1.0, 0.8125, 1.0, 0.8125, 0.5, 0.8125, 0.5, 0.8125, 1.0, 0.7812, 1.0, 0.7812, 0.5, 0.7812, 0.5, 0.7812, 1.0, 0.75, 1.0, 0.75, 0.5, 0.75, 0.5, 0.75, 1.0, 0.7188, 1.0, 0.7188, 0.5, 0.7188, 0.5, 0.7188, 1.0, 0.6875, 1.0, 0.6875, 0.5, 0.6875, 0.5, 0.6875, 1.0, 0.6562, 1.0, 0.6562, 0.5, 0.6562, 0.5, 0.6562, 1.0, 0.625, 1.0, 0.625, 0.5, 0.625, 0.5, 0.625, 1.0, 0.5938, 1.0, 0.5938, 0.5, 0.5938, 0.5, 0.5938, 1.0, 0.5625, 1.0, 0.5625, 0.5, 0.5625, 0.5, 0.5625, 1.0, 0.5312, 1.0, 0.5312, 0.5, 0.5312, 0.5, 0.5312, 1.0, 0.5, 1.0, 0.5, 0.5, 0.5, 0.5, 0.5, 1.0, 0.4688, 1.0, 0.4688, 0.5, 0.4688, 0.5, 0.4688, 1.0, 0.4375, 1.0, 0.4375, 0.5, 0.4375, 0.5, 0.4375, 1.0, 0.4062, 1.0, 0.4062, 0.5, 0.4062, 0.5, 0.4062, 1.0, 0.375, 1.0, 0.375, 0.5, 0.375, 0.5, 0.375, 1.0, 0.3438, 1.0, 0.3438, 0.5, 0.3438, 0.5, 0.3438, 1.0, 0.3125, 1.0, 0.3125, 0.5, 0.3125, 0.5, 0.3125, 1.0, 0.2812, 1.0, 0.2812, 0.5, 0.2812, 0.5, 0.2812, 1.0, 0.25, 1.0, 0.25, 0.5, 0.25, 0.5, 0.25, 1.0, 0.2188, 1.0, 0.2188, 0.5, 0.2188, 0.5, 0.2188, 1.0, 0.1875, 1.0, 0.1875, 0.5, 0.1875, 0.5, 0.1875, 1.0, 0.1562, 1.0, 0.1562, 0.5, 0.1562, 0.5, 0.1562, 1.0, 0.125, 1.0, 0.125, 0.5, 0.125, 0.5, 0.125, 1.0, 0.09375, 1.0, 0.09375, 0.5, 0.09375, 0.5, 0.09375, 1.0, 0.0625, 1.0, 0.0625, 0.5, 0.2968, 0.4854, 0.25, 0.49, 0.2032, 0.4854, 0.1582, 0.4717, 0.1167, 0.4496, 0.08029, 0.4197, 0.05045, 0.3833, 0.02827, 0.3418, 0.01461, 0.2968, 0.01, 0.25, 0.01461, 0.2032, 0.02827, 0.1582, 0.05045, 0.1167, 0.08029, 0.08029, 0.1167, 0.05045, 0.1582, 0.02827, 0.2032, 0.01461, 0.25, 0.01, 0.2968, 0.01461, 0.3418, 0.02827, 0.3833, 0.05045, 0.4197, 0.08029, 0.4496, 0.1167, 0.4717, 0.1582, 0.4854, 0.2032, 0.49, 0.25, 0.4854, 0.2968, 0.4717, 0.3418, 0.4496, 0.3833, 0.4197, 0.4197, 0.3833, 0.4496, 0.3418, 0.4717, 0.0625, 0.5, 0.0625, 1.0, 0.03125, 1.0, 0.03125, 0.5, 0.03125, 0.5, 0.03125, 1.0, 0.0, 1.0, 0.0, 0.5, 0.75, 0.49, 0.7968, 0.4854, 0.8418, 0.4717, 0.8833, 0.4496, 0.9197, 0.4197, 0.9496, 0.3833, 0.9717, 0.3418, 0.9854, 0.2968, 0.99, 0.25, 0.9854, 0.2032, 0.9717, 0.1582, 0.9496, 0.1167, 0.9197, 0.08029, 0.8833, 0.05045, 0.8418, 0.02827, 0.7968, 0.01461, 0.75, 0.01, 0.7032, 0.01461, 0.6582, 0.02827, 0.6167, 0.05045, 0.5803, 0.08029, 0.5504, 0.1167, 0.5283, 0.1582, 0.5146, 0.2032, 0.51, 0.25, 0.5146, 0.2968, 0.5283, 0.3418, 0.5504, 0.3833, 0.5803, 0.4197, 0.6167, 0.4496, 0.6582, 0.4717, 0.7032, 0.4854, 0.5312, 1.0, 0.5312, 0.5, 0.5312, 0.5, 0.5312, 1.0])
me_cube_005.materials.append(mat_material_001)
me_cube_005.materials.append(mat_material_002)
me_cube_005.update()

# ---- objects
ob_potty = bpy.data.objects.new('potty', me_cube_001)
ob_door = bpy.data.objects.new('door', me_cube_003)
ob_toilet = bpy.data.objects.new('toilet', me_cylinder)
ob_paper = bpy.data.objects.new('paper', me_cube_005)

# ---- transforms, parenting, visibility, modifiers, constraints
ob_potty.location = (0.0, 0.0, 0.0)
_m = ob_potty.modifiers.new('Smooth by Angle', 'NODES')
_m.node_group = ng_smooth_by_angle
_m.use_pin_to_last = True
_m.show_group_selector = False
ob_door.location = (0.0, 0.0, 0.0)
_m = ob_door.modifiers.new('Smooth by Angle', 'NODES')
_m.node_group = ng_smooth_by_angle
_m.use_pin_to_last = True
_m.show_group_selector = False
ob_toilet.location = (-0.6504, 0.2261, 0.7817)
ob_toilet.scale = (0.4005, 0.3137, 0.3137)
ob_paper.location = (-0.7608, -0.3887, 1.705)
ob_paper.scale = (0.3318, 0.3318, 0.3318)

# ---- collection membership
col_collection.objects.link(ob_potty)
col_collection.objects.link(ob_door)
col_collection.objects.link(ob_toilet)
col_collection.objects.link(ob_paper)

# ---- scene / render settings (as saved in the file)
scene.frame_start = 1; scene.frame_end = 250; scene.frame_set(1)
scene.render.engine = 'BLENDER_EEVEE_NEXT'
bpy.context.view_layer.update()

# ---- added for rendering (the .blend has no active camera and no usable light): camera, sun
cam_auto = bpy.data.cameras.new('AutoCamera')
cam_auto.lens = 50.0
cam_auto.sensor_width = 36.0
cam_auto.clip_end = 1000.0
ob_auto_camera = bpy.data.objects.new('AutoCamera', cam_auto)
scene.collection.objects.link(ob_auto_camera)
ob_auto_camera.location = (5.88079, -6.88198, 6.3998)
ob_auto_camera.rotation_euler = (1.09748, -7.21219e-08, 0.694738)
scene.camera = ob_auto_camera
light_auto_sun = bpy.data.lights.new('AutoSun', 'SUN')
light_auto_sun.energy = 3.0
light_auto_sun.angle = 0.0523599
ob_auto_sun = bpy.data.objects.new('AutoSun', light_auto_sun)
scene.collection.objects.link(ob_auto_sun)
ob_auto_sun.rotation_euler = (0.872665, 0.174533, 0.523599)
bpy.context.view_layer.update()
